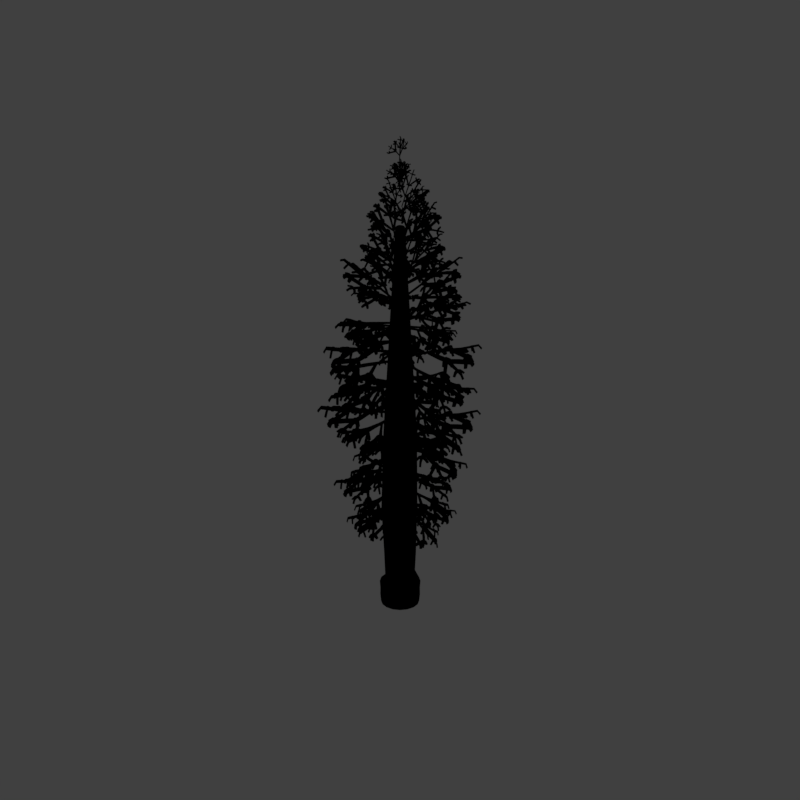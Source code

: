 # Source: trf2_V001.blend  (saved by Blender 2.79.0; exported with 4.5.12 LTS)
import bpy
from mathutils import Matrix  # noqa: F401  (used for matrix-valued properties, if any)

bpy.ops.wm.read_factory_settings(use_empty=True)
scene = bpy.context.scene
scene.name = 'Scene'

# ---- collections
col_collection_1 = bpy.data.collections.new('Collection 1'); scene.collection.children.link(col_collection_1)

# ---- materials (node trees are filled in below, after node groups)
mat_material_001 = bpy.data.materials.new('Material.001')
mat_material_001.alpha_threshold = 0.0
mat_material_001.use_transparent_shadow = False
mat_material_001.diffuse_color = (0.03073, 0.1618, 0.07665, 1.0)
mat_material_001.specular_color = (0.1176, 0.5395, 0.171)
mat_material_001.roughness = 0.5
mat_material_001.specular_intensity = 0.794
mat_guide = bpy.data.materials.new('guide')
mat_guide.alpha_threshold = 0.0
mat_guide.use_transparent_shadow = False
mat_guide.diffuse_color = (1.0, 0.0, 0.004819, 1.0)
mat_guide.roughness = 0.5
mat_bark_001 = bpy.data.materials.new('Bark.001')
mat_bark_001.alpha_threshold = 0.0
mat_bark_001.use_transparent_shadow = False
mat_bark_001.diffuse_color = (0.2688, 0.366, 0.3946, 1.0)
mat_bark_001.roughness = 0.5
mat_bark_001.specular_intensity = 0.173
mat_bark_001.line_color = (0.0, 0.0, 0.0, 1.0)
mat_bark_stump_001 = bpy.data.materials.new('Bark_stump.001')
mat_bark_stump_001.alpha_threshold = 0.0
mat_bark_stump_001.use_transparent_shadow = False
mat_bark_stump_001.roughness = 0.5

# ---- material node trees
mat_bark_001.use_nodes = True; mat_bark_001.node_tree.nodes.clear()
_N = mat_bark_001.node_tree.nodes; _L = mat_bark_001.node_tree.links
n0 = _N.new('NodeUndefined'); n0.name = 'Output'; n0.location = (480, 279)
n0.inputs[1].default_value = 1.0
n1 = _N.new('ShaderNodeMix'); n1.name = 'Mix'; n1.location = (180, 278)
n1.data_type = 'RGBA'
n2 = _N.new('NodeUndefined'); n2.name = 'Texture'; n2.location = (-154, 781)
n3 = _N.new('NodeUndefined'); n3.name = 'Geometry'; n3.location = (-685, 692)
n4 = _N.new('NodeUndefined'); n4.name = 'Material.001'; n4.location = (-176, 53)
n4.inputs[0].default_value = (0.3946, 0.2843, 0.1586, 1.0)
n4.inputs[1].default_value = (1.0, 1.0, 1.0, 1.0)
n4.inputs[2].default_value = 1.0
n4.inputs[3].default_value = (0.0, 0.0, 0.0)
n5 = _N.new('NodeUndefined'); n5.name = 'Material'; n5.location = (-171, 483)
n5.inputs[0].default_value = (0.2688, 0.366, 0.3946, 1.0)
n5.inputs[1].default_value = (1.0, 1.0, 1.0, 1.0)
n5.inputs[2].default_value = 1.0
n5.inputs[3].default_value = (0.0, 0.0, 0.0)
_L.new(n5.outputs[0], n1.inputs[6])
_L.new(n1.outputs[2], n0.inputs[0])
_L.new(n2.outputs[0], n1.inputs[0])
_L.new(n4.outputs[0], n1.inputs[7])
_L.new(n3.outputs[1], n2.inputs[0])

# ---- world
world_world = bpy.data.worlds.new('World'); scene.world = world_world
world_world.color = (0.05088, 0.05088, 0.05088)
world_world.use_sun_shadow = False
world_world.sun_shadow_jitter_overblur = 0.0
world_world.cycles.sampling_method = 'MANUAL'
world_world.light_settings.distance = 0.0

# ---- cameras
cam_camera = bpy.data.cameras.new('Camera')
cam_camera.type = 'ORTHO'
cam_camera.sensor_fit = 'HORIZONTAL'
cam_camera.clip_start = 220.0
cam_camera.clip_end = 340.0
cam_camera.lens = 35.0
cam_camera.sensor_width = 1.0
cam_camera.sensor_height = 18.0
cam_camera.ortho_scale = 16.97
cam_camera.shift_x = -0.0001725
cam_camera.shift_y = 0.25
cam_camera.dof.focus_distance = 0.0
cam_camera.dof.aperture_fstop = 128.0
cam_camera.dof.aperture_blades = 6

# ---- lights
light_lightdome = bpy.data.lights.new('LightDome', 'SUN')
light_lightdome.transmission_factor = 0.0
light_lightdome.angle = 0.1993
light_lightdome.energy = 0.1
light_lightdome.shadow_buffer_clip_start = 0.5
light_lightdome.shadow_soft_size = 0.1
light_lightdome.shadow_cascade_max_distance = 1000.0
light_fillerlight = bpy.data.lights.new('FillerLight', 'SUN')
light_fillerlight.transmission_factor = 0.0
light_fillerlight.angle = 0.9273
light_fillerlight.energy = 0.5
light_fillerlight.shadow_buffer_clip_start = 0.5
light_fillerlight.shadow_soft_size = 0.5
light_fillerlight.shadow_cascade_max_distance = 1000.0
light_mainlight = bpy.data.lights.new('MainLight', 'SUN')
light_mainlight.transmission_factor = 0.0
light_mainlight.angle = 0.9273
light_mainlight.energy = 1.3
light_mainlight.shadow_buffer_clip_start = 0.5
light_mainlight.shadow_soft_size = 0.5
light_mainlight.shadow_cascade_max_distance = 1000.0

# ---- meshes
me_cube_002 = bpy.data.meshes.new('Cube.002')
me_cube_002.from_pydata([(-0.1858, -9.419, 1.706), (-0.1857, -17.83, 3.952), (-0.1858, -9.392, 1.3), (-0.1855, -18.16, 3.731), (-0.1899, -17.62, 2.784), (-0.1643, -16.21, 2.564), (-0.2115, -17.44, 3.19), (-0.1496, -16.28, 3.064), (-0.168, -15.82, 2.557), (-0.1457, -15.87, 3.05), (-0.6752, -16.3, 3.071), (-0.4693, -16.35, 3.352), (-0.6752, -15.81, 3.066), (-0.4693, -15.83, 3.343), (-1.247, -16.25, 4.083), (-0.9128, -16.31, 4.09), (-1.247, -15.78, 4.082), (-0.9128, -15.83, 4.084), (0.179, -9.422, 1.681), (0.1789, -17.83, 3.807), (0.179, -9.394, 1.276), (0.1788, -18.16, 3.593), (0.1831, -17.61, 2.632), (0.1576, -16.19, 2.411), (0.2048, -17.44, 3.015), (0.1428, -16.27, 2.927), (0.1612, -15.81, 2.398), (0.139, -15.86, 2.914), (0.6684, -16.24, 2.536), (0.4625, -16.32, 2.912), (0.6684, -15.76, 2.537), (0.4625, -15.8, 2.892), (1.24, -16.26, 3.528), (0.906, -16.31, 3.555), (1.24, -15.79, 3.536), (0.906, -15.83, 3.556), (-0.1989, -13.49, 2.291), (-0.1989, -13.53, 2.742), (0.1921, -13.47, 2.1), (0.1921, -13.52, 2.552), (-0.2001, -16.3, 2.626), (-0.2, -16.32, 3.077), (0.1933, -16.28, 2.44), (0.1932, -16.31, 2.893), (-0.1998, -15.73, 2.592), (-0.2, -15.79, 3.047), (0.193, -15.72, 2.402), (0.1932, -15.78, 2.859), (-0.1937, -11.04, 2.237), (2.866, -14.98, 4.401), (-0.1937, -11.0, 1.718), (3.161, -15.27, 4.27), (2.897, -15.11, 3.356), (2.328, -14.37, 2.877), (2.655, -14.97, 3.738), (2.368, -14.33, 3.604), (2.113, -14.14, 2.771), (2.128, -14.06, 3.481), (2.118, -14.89, 3.069), (2.345, -14.59, 3.613), (1.76, -14.47, 2.901), (1.948, -14.14, 3.423), (1.761, -15.38, 3.636), (2.062, -14.93, 3.943), (1.441, -15.02, 3.498), (1.728, -14.56, 3.793), (0.1383, -10.56, 1.958), (3.198, -14.43, 4.494), (0.1383, -10.52, 1.441), (3.49, -14.72, 4.371), (3.242, -14.56, 3.46), (2.56, -14.01, 2.938), (3.082, -14.28, 3.859), (2.53, -14.07, 3.644), (2.36, -13.76, 2.832), (2.289, -13.8, 3.518), (2.907, -13.64, 3.276), (2.719, -13.99, 3.709), (2.55, -13.24, 3.087), (2.323, -13.55, 3.507), (3.226, -13.02, 3.997), (2.939, -13.5, 4.157), (2.906, -12.68, 3.823), (2.605, -13.14, 3.985), (1.225, -13.18, 2.304), (1.225, -13.22, 2.902), (1.603, -12.61, 2.372), (1.603, -12.64, 2.966), (2.24, -14.49, 2.937), (2.191, -14.46, 3.458), (2.63, -13.88, 3.038), (2.59, -13.82, 3.557), (2.047, -14.27, 2.831), (2.045, -14.29, 3.39), (2.438, -13.66, 2.927), (2.442, -13.66, 3.484), (-0.1347, -10.56, 2.068), (-3.218, -14.32, 4.99), (-0.1347, -10.52, 1.551), (-3.513, -14.61, 4.875), (-3.263, -14.5, 3.968), (-2.576, -13.99, 3.433), (-3.101, -14.2, 4.354), (-2.547, -14.01, 4.14), (-2.374, -13.74, 3.316), (-2.303, -13.75, 4.003), (-2.922, -13.6, 3.739), (-2.735, -13.92, 4.197), (-2.562, -13.21, 3.534), (-2.336, -13.5, 3.977), (-3.238, -12.95, 4.407), (-2.953, -13.41, 4.608), (-2.916, -12.62, 4.222), (-2.617, -13.07, 4.422), (0.1949, -11.03, 2.069), (-2.889, -14.88, 4.929), (0.1949, -10.99, 1.55), (-3.186, -15.16, 4.808), (-2.92, -15.06, 3.902), (-2.346, -14.35, 3.397), (-2.677, -14.9, 4.279), (-2.386, -14.27, 4.116), (-2.129, -14.13, 3.281), (-2.143, -14.01, 3.982), (-2.138, -14.86, 3.616), (-2.364, -14.53, 4.139), (-1.778, -14.46, 3.428), (-1.964, -14.1, 3.929), (-1.784, -15.33, 4.191), (-2.083, -14.86, 4.479), (-1.461, -14.98, 4.035), (-1.746, -14.5, 4.311), (-1.611, -12.61, 2.795), (-1.611, -12.62, 3.39), (-1.235, -13.18, 2.758), (-1.235, -13.21, 3.356), (-2.645, -13.85, 3.524), (-2.605, -13.76, 4.038), (-2.258, -14.47, 3.464), (-2.209, -14.41, 3.98), (-2.451, -13.63, 3.404), (-2.456, -13.6, 3.959), (-2.064, -14.25, 3.348), (-2.062, -14.25, 3.905), (-0.2762, -1.635, 0.5585), (-0.2761, -13.54, 3.786), (-0.2762, -1.635, 0.1901), (-0.2759, -14.02, 3.726), (-0.2803, -13.34, 2.58), (-0.2547, -11.51, 1.813), (-0.3019, -13.07, 2.887), (-0.24, -11.56, 2.299), (-0.2584, -11.05, 1.682), (-0.2361, -11.07, 2.154), (-0.7656, -11.59, 2.32), (-0.5597, -11.63, 2.6), (-0.7656, -11.01, 2.143), (-0.5597, -11.02, 2.416), (-1.337, -11.55, 3.326), (-1.003, -11.59, 3.329), (-1.337, -11.01, 3.15), (-1.003, -11.03, 3.154), (0.08863, -1.635, 0.5914), (0.08853, -13.54, 3.607), (0.08863, -1.635, 0.2204), (0.08835, -14.02, 3.546), (0.09272, -13.33, 2.399), (0.06715, -11.51, 1.669), (0.1143, -13.06, 2.685), (0.05243, -11.56, 2.168), (0.07084, -11.04, 1.54), (0.04855, -11.07, 2.031), (0.578, -11.58, 1.881), (0.3721, -11.62, 2.176), (0.578, -11.0, 1.809), (0.3721, -11.01, 2.085), (1.149, -11.58, 2.882), (0.8156, -11.61, 2.887), (1.149, -11.03, 2.801), (0.8156, -11.05, 2.806), (-0.2893, -8.58, 1.211), (-0.2893, -8.603, 1.644), (0.1017, -8.581, 1.137), (0.1017, -8.606, 1.569), (-0.2905, -11.62, 1.903), (-0.2904, -11.61, 2.325), (0.1029, -11.62, 1.726), (0.1028, -11.6, 2.149), (-0.2902, -10.94, 1.685), (-0.2904, -10.98, 2.127), (0.1026, -10.94, 1.518), (0.1028, -10.98, 1.959), (-0.2842, -6.424, 1.409), (2.776, -10.41, 3.766), (-0.2842, -6.415, 0.9142), (3.071, -10.78, 3.677), (2.807, -10.52, 2.721), (2.238, -9.626, 2.178), (2.564, -10.32, 3.072), (2.278, -9.58, 2.898), (2.023, -9.36, 2.067), (2.037, -9.264, 2.77), (2.027, -10.14, 2.36), (2.254, -9.847, 2.908), (1.67, -9.651, 2.166), (1.858, -9.324, 2.699), (1.671, -10.63, 2.911), (1.972, -10.18, 3.223), (1.351, -10.18, 2.737), (1.638, -9.729, 3.043), (0.04788, -6.059, 1.34), (3.107, -9.891, 3.88), (0.04788, -6.053, 0.8471), (3.4, -10.26, 3.791), (3.152, -9.986, 2.841), (2.47, -9.286, 2.261), (2.992, -9.662, 3.219), (2.44, -9.338, 2.956), (2.269, -9.005, 2.158), (2.198, -9.028, 2.829), (2.817, -8.966, 2.636), (2.628, -9.285, 3.036), (2.46, -8.516, 2.453), (2.232, -8.78, 2.835), (3.136, -8.438, 3.426), (2.849, -8.855, 3.531), (2.816, -8.055, 3.262), (2.515, -8.445, 3.362), (1.134, -8.335, 1.618), (1.134, -8.349, 2.198), (1.513, -7.834, 1.748), (1.513, -7.841, 2.328), (2.15, -9.732, 2.231), (2.1, -9.683, 2.74), (2.54, -9.159, 2.37), (2.5, -9.09, 2.885), (1.957, -9.474, 2.119), (1.954, -9.486, 2.667), (2.347, -8.911, 2.261), (2.352, -8.904, 2.813), (-0.2251, -6.053, 1.322), (-3.308, -9.81, 4.078), (-0.2251, -6.047, 0.8295), (-3.603, -10.17, 4.011), (-3.353, -9.907, 3.037), (-2.667, -9.227, 2.406), (-3.191, -9.588, 3.399), (-2.637, -9.279, 3.11), (-2.465, -8.952, 2.272), (-2.394, -8.977, 2.948), (-3.012, -8.905, 2.759), (-2.825, -9.223, 3.19), (-2.652, -8.465, 2.541), (-2.426, -8.731, 2.939), (-3.328, -8.38, 3.519), (-3.044, -8.796, 3.65), (-3.006, -8.006, 3.327), (-2.707, -8.396, 3.451), (0.1045, -6.423, 1.413), (-2.979, -10.33, 3.984), (0.1045, -6.414, 0.918), (-3.276, -10.68, 3.983), (-3.011, -10.44, 2.941), (-2.436, -9.57, 2.345), (-2.767, -10.25, 3.281), (-2.476, -9.522, 3.067), (-2.22, -9.31, 2.209), (-2.234, -9.214, 2.907), (-2.228, -10.08, 2.55), (-2.454, -9.787, 3.09), (-1.868, -9.607, 2.324), (-2.055, -9.277, 2.837), (-1.874, -10.57, 3.147), (-2.173, -10.12, 3.418), (-1.552, -10.14, 2.921), (-1.837, -9.683, 3.21), (-1.701, -7.801, 1.795), (-1.701, -7.809, 2.377), (-1.325, -8.306, 1.689), (-1.325, -8.321, 2.271), (-2.736, -9.101, 2.505), (-2.696, -9.033, 3.016), (-2.349, -9.677, 2.403), (-2.299, -9.628, 2.911), (-2.542, -8.858, 2.369), (-2.546, -8.851, 2.924), (-2.154, -9.425, 2.269), (-2.152, -9.436, 2.82), (-1.809, -7.894, 2.265), (-6.388, -12.07, 5.112), (-1.809, -7.887, 1.856), (-6.634, -12.27, 4.947), (-6.304, -12.12, 3.967), (-5.381, -11.48, 3.549), (-6.165, -11.95, 4.321), (-5.373, -11.46, 4.055), (-5.152, -11.29, 3.477), (-5.126, -11.27, 3.977), (-5.753, -10.92, 3.692), (-5.622, -11.12, 4.125), (-5.461, -10.68, 3.599), (-5.314, -10.87, 4.025), (-6.13, -10.28, 4.28), (-5.908, -10.6, 4.533), (-5.853, -10.03, 4.304), (-5.625, -10.37, 4.439), (-1.564, -8.267, 2.202), (-6.142, -12.45, 5.172), (-1.564, -8.257, 1.793), (-6.388, -12.65, 5.005), (-6.052, -12.52, 4.04), (-5.164, -11.84, 3.623), (-5.885, -12.4, 4.402), (-5.176, -11.79, 4.12), (-4.93, -11.66, 3.554), (-4.934, -11.59, 4.041), (-4.848, -12.44, 3.99), (-4.994, -12.17, 4.326), (-4.556, -12.22, 3.905), (-4.687, -11.93, 4.233), (-4.456, -13.01, 4.789), (-4.684, -12.6, 4.902), (-4.179, -12.81, 4.714), (-4.401, -12.39, 4.82), (-3.894, -10.1, 2.993), (-3.894, -10.09, 3.435), (-3.63, -10.56, 2.923), (-3.63, -10.54, 3.364), (-5.458, -11.48, 3.601), (-5.432, -11.42, 4.041), (-5.193, -11.92, 3.69), (-5.167, -11.87, 4.127), (-5.118, -11.2, 3.474), (-5.118, -11.17, 3.925), (-4.853, -11.66, 3.565), (-4.853, -11.62, 4.014), (-2.634, -8.793, 2.942), (-2.917, -14.62, 4.929), (-2.634, -8.798, 2.428), (-2.943, -15.18, 4.76), (-2.93, -14.82, 3.9), (-2.794, -13.71, 3.467), (-2.968, -14.39, 4.333), (-2.746, -13.7, 4.164), (-2.785, -13.31, 3.39), (-2.722, -13.24, 4.068), (-3.187, -13.66, 3.833), (-2.9, -13.79, 4.233), (-3.153, -12.99, 3.7), (-2.864, -13.03, 4.085), (-3.653, -13.33, 4.591), (-3.246, -13.5, 4.713), (-3.623, -12.74, 4.48), (-3.215, -12.88, 4.595), (-2.173, -8.893, 2.737), (-2.457, -14.84, 4.808), (-2.173, -8.891, 2.224), (-2.486, -15.4, 4.645), (-2.452, -15.03, 3.768), (-2.472, -13.84, 3.371), (-2.376, -14.66, 4.168), (-2.521, -13.79, 4.098), (-2.442, -13.43, 3.286), (-2.499, -13.33, 4.002), (-2.092, -14.1, 3.509), (-2.381, -14.01, 4.082), (-2.058, -13.4, 3.368), (-2.345, -13.24, 3.929), (-1.621, -14.19, 4.006), (-2.03, -14.04, 4.365), (-1.592, -13.56, 3.879), (-1.999, -13.39, 4.236), (-2.8, -11.65, 3.025), (-2.8, -11.63, 3.616), (-2.274, -11.81, 2.863), (-2.274, -11.81, 3.455), (-2.902, -13.65, 3.581), (-2.905, -13.52, 4.104), (-2.361, -13.86, 3.419), (-2.351, -13.75, 3.94), (-2.885, -13.28, 3.496), (-2.89, -13.24, 4.051), (-2.343, -13.48, 3.332), (-2.339, -13.46, 3.886), (-2.354, -8.594, 2.786), (-6.757, -7.955, 4.794), (-2.354, -8.594, 2.272), (-7.18, -7.941, 4.598), (-6.811, -7.943, 3.684), (-5.914, -8.08, 3.311), (-6.519, -7.897, 4.137), (-5.923, -8.121, 4.063), (-5.614, -8.103, 3.266), (-5.576, -8.159, 4.002), (-5.998, -7.665, 3.562), (-6.036, -7.957, 4.079), (-5.484, -7.704, 3.473), (-5.466, -8.01, 3.982), (-5.954, -7.196, 4.226), (-5.979, -7.604, 4.496), (-5.493, -7.213, 4.135), (-5.498, -7.627, 4.401), (-2.37, -9.22, 2.879), (-6.773, -8.415, 4.794), (-2.37, -9.22, 2.366), (-7.196, -8.398, 4.598), (-6.829, -8.424, 3.685), (-5.926, -8.43, 3.327), (-6.541, -8.497, 4.142), (-5.931, -8.361, 4.071), (-5.627, -8.486, 3.288), (-5.584, -8.405, 4.015), (-6.038, -8.839, 3.606), (-6.055, -8.506, 4.096), (-5.523, -8.932, 3.547), (-5.485, -8.587, 4.015), (-6.028, -9.346, 4.292), (-6.023, -8.879, 4.528), (-5.567, -9.442, 4.246), (-5.542, -8.958, 4.465), (-4.427, -8.182, 3.04), (-4.427, -8.164, 3.64), (-4.446, -8.823, 3.105), (-4.446, -8.8, 3.702), (-5.896, -7.964, 3.396), (-5.832, -7.955, 3.955), (-5.916, -8.551, 3.422), (-5.852, -8.554, 3.98), (-5.619, -7.992, 3.341), (-5.62, -7.977, 3.922), (-5.639, -8.595, 3.376), (-5.641, -8.584, 3.953), (1.608, -9.074, 2.318), (7.061, -11.49, 4.993), (1.608, -9.065, 1.91), (7.354, -11.62, 4.824), (6.955, -11.53, 3.83), (5.889, -11.14, 3.44), (6.762, -11.47, 4.199), (5.898, -11.09, 3.942), (5.611, -11.05, 3.385), (5.609, -10.99, 3.877), (5.68, -11.76, 3.78), (5.787, -11.48, 4.13), (5.332, -11.64, 3.716), (5.42, -11.35, 4.056), (5.4, -12.38, 4.559), (5.562, -11.95, 4.692), (5.07, -12.28, 4.505), (5.225, -11.84, 4.629), (1.781, -8.617, 2.362), (7.233, -11.11, 4.961), (1.781, -8.612, 1.954), (7.526, -11.25, 4.796), (7.132, -11.13, 3.787), (6.041, -10.76, 3.385), (6.96, -11.01, 4.15), (6.037, -10.75, 3.894), (5.768, -10.65, 3.325), (5.744, -10.65, 3.827), (6.317, -10.18, 3.559), (6.229, -10.39, 3.982), (5.969, -10.04, 3.476), (5.862, -10.25, 3.894), (6.579, -9.537, 4.191), (6.424, -9.875, 4.426), (6.249, -9.379, 4.226), (6.087, -9.728, 4.337), (4.074, -10.49, 2.866), (4.074, -10.47, 3.305), (4.259, -9.984, 2.939), (4.259, -9.965, 3.38), (5.935, -11.21, 3.502), (5.904, -11.16, 3.945), (6.121, -10.74, 3.436), (6.09, -10.7, 3.881), (5.53, -11.06, 3.398), (5.53, -11.03, 3.85), (5.717, -10.59, 3.326), (5.717, -10.56, 3.78), (2.58, -9.692, 2.939), (6.822, -7.752, 4.794), (2.58, -9.697, 2.428), (7.229, -7.636, 4.598), (6.877, -7.746, 3.684), (5.989, -7.925, 3.303), (6.613, -7.88, 4.137), (5.983, -7.868, 4.054), (5.703, -8.039, 3.258), (5.648, -7.979, 3.989), (6.188, -8.278, 3.571), (6.137, -7.977, 4.077), (5.692, -8.471, 3.502), (5.587, -8.168, 3.983), (6.288, -8.749, 4.243), (6.188, -8.331, 4.5), (5.845, -8.93, 4.184), (5.725, -8.499, 4.424), (2.455, -9.098, 2.854), (6.698, -7.308, 4.794), (2.455, -9.102, 2.343), (7.105, -7.196, 4.598), (6.748, -7.285, 3.684), (5.902, -7.606, 3.298), (6.453, -7.308, 4.137), (5.922, -7.649, 4.053), (5.611, -7.689, 3.247), (5.588, -7.754, 3.984), (5.892, -7.204, 3.561), (5.996, -7.474, 4.076), (5.396, -7.348, 3.464), (5.447, -7.639, 3.967), (5.739, -6.759, 4.226), (5.859, -7.15, 4.496), (5.295, -6.884, 4.135), (5.396, -7.28, 4.398), (4.587, -8.647, 3.073), (4.587, -8.624, 3.67), (4.445, -8.055, 3.025), (4.445, -8.037, 3.625), (6.005, -8.038, 3.394), (5.946, -8.059, 3.954), (5.859, -7.502, 3.386), (5.796, -7.513, 3.947), (5.739, -8.137, 3.342), (5.741, -8.13, 3.923), (5.592, -7.586, 3.326), (5.592, -7.575, 3.91), (2.322, -9.447, 2.812), (3.63, -14.69, 4.581), (2.322, -9.448, 2.301), (3.758, -15.16, 4.375), (3.638, -14.88, 3.537), (3.445, -13.84, 3.225), (3.497, -14.58, 3.968), (3.494, -13.77, 3.944), (3.347, -13.51, 3.169), (3.392, -13.38, 3.879), (3.105, -14.24, 3.384), (3.389, -14.02, 3.927), (2.952, -13.64, 3.292), (3.219, -13.37, 3.827), (2.648, -14.51, 3.924), (3.042, -14.19, 4.241), (2.512, -13.97, 3.84), (2.899, -13.64, 4.157), (2.762, -9.189, 2.988), (4.071, -14.32, 4.677), (2.762, -9.197, 2.477), (4.195, -14.79, 4.466), (4.096, -14.5, 3.638), (3.753, -13.6, 3.298), (4.064, -14.11, 4.095), (3.709, -13.6, 3.994), (3.674, -13.26, 3.247), (3.605, -13.21, 3.93), (4.152, -13.4, 3.63), (3.885, -13.61, 4.042), (4.0, -12.83, 3.543), (3.716, -12.97, 3.946), (4.592, -12.93, 4.373), (4.205, -13.23, 4.51), (4.456, -12.43, 4.301), (4.062, -12.7, 4.433), (2.907, -12.14, 2.85), (2.907, -12.12, 3.438), (3.41, -11.78, 2.973), (3.41, -11.75, 3.56), (3.337, -13.91, 3.283), (3.311, -13.81, 3.806), (3.854, -13.5, 3.405), (3.841, -13.38, 3.931), (3.254, -13.59, 3.222), (3.25, -13.57, 3.772), (3.772, -13.19, 3.346), (3.777, -13.15, 3.897)], [], [(4, 3, 1, 6), (24, 6, 1, 19), (9, 8, 12, 13), (40, 4, 6, 41), (43, 41, 6, 24), (8, 26, 23, 5), (40, 42, 22, 4), (44, 8, 9, 45), (13, 12, 16, 17), (7, 9, 13, 11), (5, 7, 11, 10), (8, 5, 10, 12), (16, 14, 15, 17), (12, 10, 14, 16), (11, 13, 17, 15), (10, 11, 15, 14), (44, 46, 26, 8), (27, 9, 7, 25), (21, 19, 1, 3), (0, 18, 20, 2), (4, 22, 21, 3), (22, 24, 19, 21), (27, 31, 30, 26), (42, 43, 24, 22), (46, 47, 27, 26), (31, 35, 34, 30), (25, 29, 31, 27), (23, 28, 29, 25), (26, 30, 28, 23), (34, 35, 33, 32), (30, 34, 32, 28), (29, 33, 35, 31), (28, 32, 33, 29), (47, 45, 9, 27), (18, 0, 37, 39), (20, 18, 39, 38), (2, 20, 38, 36), (2, 36, 37, 0), (23, 25, 43, 42), (5, 23, 42, 40), (25, 7, 41, 43), (5, 40, 41, 7), (39, 37, 45, 47), (38, 39, 47, 46), (36, 38, 46, 44), (36, 44, 45, 37), (52, 51, 49, 54), (72, 54, 49, 67), (57, 56, 60, 61), (88, 52, 54, 89), (91, 89, 54, 72), (56, 74, 71, 53), (88, 90, 70, 52), (92, 56, 57, 93), (61, 60, 64, 65), (55, 57, 61, 59), (53, 55, 59, 58), (56, 53, 58, 60), (64, 62, 63, 65), (60, 58, 62, 64), (59, 61, 65, 63), (58, 59, 63, 62), (92, 94, 74, 56), (75, 57, 55, 73), (69, 67, 49, 51), (48, 66, 68, 50), (52, 70, 69, 51), (70, 72, 67, 69), (75, 79, 78, 74), (90, 91, 72, 70), (94, 95, 75, 74), (79, 83, 82, 78), (73, 77, 79, 75), (71, 76, 77, 73), (74, 78, 76, 71), (82, 83, 81, 80), (78, 82, 80, 76), (77, 81, 83, 79), (76, 80, 81, 77), (95, 93, 57, 75), (66, 48, 85, 87), (68, 66, 87, 86), (50, 68, 86, 84), (50, 84, 85, 48), (71, 73, 91, 90), (53, 71, 90, 88), (73, 55, 89, 91), (53, 88, 89, 55), (87, 85, 93, 95), (86, 87, 95, 94), (84, 86, 94, 92), (84, 92, 93, 85), (100, 99, 97, 102), (120, 102, 97, 115), (105, 104, 108, 109), (136, 100, 102, 137), (139, 137, 102, 120), (104, 122, 119, 101), (136, 138, 118, 100), (140, 104, 105, 141), (109, 108, 112, 113), (103, 105, 109, 107), (101, 103, 107, 106), (104, 101, 106, 108), (112, 110, 111, 113), (108, 106, 110, 112), (107, 109, 113, 111), (106, 107, 111, 110), (140, 142, 122, 104), (123, 105, 103, 121), (117, 115, 97, 99), (96, 114, 116, 98), (100, 118, 117, 99), (118, 120, 115, 117), (123, 127, 126, 122), (138, 139, 120, 118), (142, 143, 123, 122), (127, 131, 130, 126), (121, 125, 127, 123), (119, 124, 125, 121), (122, 126, 124, 119), (130, 131, 129, 128), (126, 130, 128, 124), (125, 129, 131, 127), (124, 128, 129, 125), (143, 141, 105, 123), (114, 96, 133, 135), (116, 114, 135, 134), (98, 116, 134, 132), (98, 132, 133, 96), (119, 121, 139, 138), (101, 119, 138, 136), (121, 103, 137, 139), (101, 136, 137, 103), (135, 133, 141, 143), (134, 135, 143, 142), (132, 134, 142, 140), (132, 140, 141, 133), (148, 147, 145, 150), (168, 150, 145, 163), (153, 152, 156, 157), (184, 148, 150, 185), (187, 185, 150, 168), (152, 170, 167, 149), (184, 186, 166, 148), (188, 152, 153, 189), (157, 156, 160, 161), (151, 153, 157, 155), (149, 151, 155, 154), (152, 149, 154, 156), (160, 158, 159, 161), (156, 154, 158, 160), (155, 157, 161, 159), (154, 155, 159, 158), (188, 190, 170, 152), (171, 153, 151, 169), (165, 163, 145, 147), (144, 162, 164, 146), (148, 166, 165, 147), (166, 168, 163, 165), (171, 175, 174, 170), (186, 187, 168, 166), (190, 191, 171, 170), (175, 179, 178, 174), (169, 173, 175, 171), (167, 172, 173, 169), (170, 174, 172, 167), (178, 179, 177, 176), (174, 178, 176, 172), (173, 177, 179, 175), (172, 176, 177, 173), (191, 189, 153, 171), (162, 144, 181, 183), (164, 162, 183, 182), (146, 164, 182, 180), (146, 180, 181, 144), (167, 169, 187, 186), (149, 167, 186, 184), (169, 151, 185, 187), (149, 184, 185, 151), (183, 181, 189, 191), (182, 183, 191, 190), (180, 182, 190, 188), (180, 188, 189, 181), (196, 195, 193, 198), (216, 198, 193, 211), (201, 200, 204, 205), (232, 196, 198, 233), (235, 233, 198, 216), (200, 218, 215, 197), (232, 234, 214, 196), (236, 200, 201, 237), (205, 204, 208, 209), (199, 201, 205, 203), (197, 199, 203, 202), (200, 197, 202, 204), (208, 206, 207, 209), (204, 202, 206, 208), (203, 205, 209, 207), (202, 203, 207, 206), (236, 238, 218, 200), (219, 201, 199, 217), (213, 211, 193, 195), (192, 210, 212, 194), (196, 214, 213, 195), (214, 216, 211, 213), (219, 223, 222, 218), (234, 235, 216, 214), (238, 239, 219, 218), (223, 227, 226, 222), (217, 221, 223, 219), (215, 220, 221, 217), (218, 222, 220, 215), (226, 227, 225, 224), (222, 226, 224, 220), (221, 225, 227, 223), (220, 224, 225, 221), (239, 237, 201, 219), (210, 192, 229, 231), (212, 210, 231, 230), (194, 212, 230, 228), (194, 228, 229, 192), (215, 217, 235, 234), (197, 215, 234, 232), (217, 199, 233, 235), (197, 232, 233, 199), (231, 229, 237, 239), (230, 231, 239, 238), (228, 230, 238, 236), (228, 236, 237, 229), (244, 243, 241, 246), (264, 246, 241, 259), (249, 248, 252, 253), (280, 244, 246, 281), (283, 281, 246, 264), (248, 266, 263, 245), (280, 282, 262, 244), (284, 248, 249, 285), (253, 252, 256, 257), (247, 249, 253, 251), (245, 247, 251, 250), (248, 245, 250, 252), (256, 254, 255, 257), (252, 250, 254, 256), (251, 253, 257, 255), (250, 251, 255, 254), (284, 286, 266, 248), (267, 249, 247, 265), (261, 259, 241, 243), (240, 258, 260, 242), (244, 262, 261, 243), (262, 264, 259, 261), (267, 271, 270, 266), (282, 283, 264, 262), (286, 287, 267, 266), (271, 275, 274, 270), (265, 269, 271, 267), (263, 268, 269, 265), (266, 270, 268, 263), (274, 275, 273, 272), (270, 274, 272, 268), (269, 273, 275, 271), (268, 272, 273, 269), (287, 285, 249, 267), (258, 240, 277, 279), (260, 258, 279, 278), (242, 260, 278, 276), (242, 276, 277, 240), (263, 265, 283, 282), (245, 263, 282, 280), (265, 247, 281, 283), (245, 280, 281, 247), (279, 277, 285, 287), (278, 279, 287, 286), (276, 278, 286, 284), (276, 284, 285, 277), (292, 291, 289, 294), (312, 294, 289, 307), (297, 296, 300, 301), (328, 292, 294, 329), (331, 329, 294, 312), (296, 314, 311, 293), (328, 330, 310, 292), (332, 296, 297, 333), (301, 300, 304, 305), (295, 297, 301, 299), (293, 295, 299, 298), (296, 293, 298, 300), (304, 302, 303, 305), (300, 298, 302, 304), (299, 301, 305, 303), (298, 299, 303, 302), (332, 334, 314, 296), (315, 297, 295, 313), (309, 307, 289, 291), (288, 306, 308, 290), (292, 310, 309, 291), (310, 312, 307, 309), (315, 319, 318, 314), (330, 331, 312, 310), (334, 335, 315, 314), (319, 323, 322, 318), (313, 317, 319, 315), (311, 316, 317, 313), (314, 318, 316, 311), (322, 323, 321, 320), (318, 322, 320, 316), (317, 321, 323, 319), (316, 320, 321, 317), (335, 333, 297, 315), (306, 288, 325, 327), (308, 306, 327, 326), (290, 308, 326, 324), (290, 324, 325, 288), (311, 313, 331, 330), (293, 311, 330, 328), (313, 295, 329, 331), (293, 328, 329, 295), (327, 325, 333, 335), (326, 327, 335, 334), (324, 326, 334, 332), (324, 332, 333, 325), (340, 339, 337, 342), (360, 342, 337, 355), (345, 344, 348, 349), (376, 340, 342, 377), (379, 377, 342, 360), (344, 362, 359, 341), (376, 378, 358, 340), (380, 344, 345, 381), (349, 348, 352, 353), (343, 345, 349, 347), (341, 343, 347, 346), (344, 341, 346, 348), (352, 350, 351, 353), (348, 346, 350, 352), (347, 349, 353, 351), (346, 347, 351, 350), (380, 382, 362, 344), (363, 345, 343, 361), (357, 355, 337, 339), (336, 354, 356, 338), (340, 358, 357, 339), (358, 360, 355, 357), (363, 367, 366, 362), (378, 379, 360, 358), (382, 383, 363, 362), (367, 371, 370, 366), (361, 365, 367, 363), (359, 364, 365, 361), (362, 366, 364, 359), (370, 371, 369, 368), (366, 370, 368, 364), (365, 369, 371, 367), (364, 368, 369, 365), (383, 381, 345, 363), (354, 336, 373, 375), (356, 354, 375, 374), (338, 356, 374, 372), (338, 372, 373, 336), (359, 361, 379, 378), (341, 359, 378, 376), (361, 343, 377, 379), (341, 376, 377, 343), (375, 373, 381, 383), (374, 375, 383, 382), (372, 374, 382, 380), (372, 380, 381, 373), (388, 387, 385, 390), (408, 390, 385, 403), (393, 392, 396, 397), (424, 388, 390, 425), (427, 425, 390, 408), (392, 410, 407, 389), (424, 426, 406, 388), (428, 392, 393, 429), (397, 396, 400, 401), (391, 393, 397, 395), (389, 391, 395, 394), (392, 389, 394, 396), (400, 398, 399, 401), (396, 394, 398, 400), (395, 397, 401, 399), (394, 395, 399, 398), (428, 430, 410, 392), (411, 393, 391, 409), (405, 403, 385, 387), (384, 402, 404, 386), (388, 406, 405, 387), (406, 408, 403, 405), (411, 415, 414, 410), (426, 427, 408, 406), (430, 431, 411, 410), (415, 419, 418, 414), (409, 413, 415, 411), (407, 412, 413, 409), (410, 414, 412, 407), (418, 419, 417, 416), (414, 418, 416, 412), (413, 417, 419, 415), (412, 416, 417, 413), (431, 429, 393, 411), (402, 384, 421, 423), (404, 402, 423, 422), (386, 404, 422, 420), (386, 420, 421, 384), (407, 409, 427, 426), (389, 407, 426, 424), (409, 391, 425, 427), (389, 424, 425, 391), (423, 421, 429, 431), (422, 423, 431, 430), (420, 422, 430, 428), (420, 428, 429, 421), (436, 435, 433, 438), (456, 438, 433, 451), (441, 440, 444, 445), (472, 436, 438, 473), (475, 473, 438, 456), (440, 458, 455, 437), (472, 474, 454, 436), (476, 440, 441, 477), (445, 444, 448, 449), (439, 441, 445, 443), (437, 439, 443, 442), (440, 437, 442, 444), (448, 446, 447, 449), (444, 442, 446, 448), (443, 445, 449, 447), (442, 443, 447, 446), (476, 478, 458, 440), (459, 441, 439, 457), (453, 451, 433, 435), (432, 450, 452, 434), (436, 454, 453, 435), (454, 456, 451, 453), (459, 463, 462, 458), (474, 475, 456, 454), (478, 479, 459, 458), (463, 467, 466, 462), (457, 461, 463, 459), (455, 460, 461, 457), (458, 462, 460, 455), (466, 467, 465, 464), (462, 466, 464, 460), (461, 465, 467, 463), (460, 464, 465, 461), (479, 477, 441, 459), (450, 432, 469, 471), (452, 450, 471, 470), (434, 452, 470, 468), (434, 468, 469, 432), (455, 457, 475, 474), (437, 455, 474, 472), (457, 439, 473, 475), (437, 472, 473, 439), (471, 469, 477, 479), (470, 471, 479, 478), (468, 470, 478, 476), (468, 476, 477, 469), (484, 483, 481, 486), (504, 486, 481, 499), (489, 488, 492, 493), (520, 484, 486, 521), (523, 521, 486, 504), (488, 506, 503, 485), (520, 522, 502, 484), (524, 488, 489, 525), (493, 492, 496, 497), (487, 489, 493, 491), (485, 487, 491, 490), (488, 485, 490, 492), (496, 494, 495, 497), (492, 490, 494, 496), (491, 493, 497, 495), (490, 491, 495, 494), (524, 526, 506, 488), (507, 489, 487, 505), (501, 499, 481, 483), (480, 498, 500, 482), (484, 502, 501, 483), (502, 504, 499, 501), (507, 511, 510, 506), (522, 523, 504, 502), (526, 527, 507, 506), (511, 515, 514, 510), (505, 509, 511, 507), (503, 508, 509, 505), (506, 510, 508, 503), (514, 515, 513, 512), (510, 514, 512, 508), (509, 513, 515, 511), (508, 512, 513, 509), (527, 525, 489, 507), (498, 480, 517, 519), (500, 498, 519, 518), (482, 500, 518, 516), (482, 516, 517, 480), (503, 505, 523, 522), (485, 503, 522, 520), (505, 487, 521, 523), (485, 520, 521, 487), (519, 517, 525, 527), (518, 519, 527, 526), (516, 518, 526, 524), (516, 524, 525, 517), (532, 531, 529, 534), (552, 534, 529, 547), (537, 536, 540, 541), (568, 532, 534, 569), (571, 569, 534, 552), (536, 554, 551, 533), (568, 570, 550, 532), (572, 536, 537, 573), (541, 540, 544, 545), (535, 537, 541, 539), (533, 535, 539, 538), (536, 533, 538, 540), (544, 542, 543, 545), (540, 538, 542, 544), (539, 541, 545, 543), (538, 539, 543, 542), (572, 574, 554, 536), (555, 537, 535, 553), (549, 547, 529, 531), (528, 546, 548, 530), (532, 550, 549, 531), (550, 552, 547, 549), (555, 559, 558, 554), (570, 571, 552, 550), (574, 575, 555, 554), (559, 563, 562, 558), (553, 557, 559, 555), (551, 556, 557, 553), (554, 558, 556, 551), (562, 563, 561, 560), (558, 562, 560, 556), (557, 561, 563, 559), (556, 560, 561, 557), (575, 573, 537, 555), (546, 528, 565, 567), (548, 546, 567, 566), (530, 548, 566, 564), (530, 564, 565, 528), (551, 553, 571, 570), (533, 551, 570, 568), (553, 535, 569, 571), (533, 568, 569, 535), (567, 565, 573, 575), (566, 567, 575, 574), (564, 566, 574, 572), (564, 572, 573, 565)])
me_cube_002.polygons.foreach_set('use_smooth', [True] * 552)
me_cube_002.materials.append(mat_material_001)
me_cube_002.use_remesh_preserve_volume = False
me_cube_002.use_remesh_preserve_attributes = False
me_cube_002.use_mirror_vertex_groups = False
me_cube_002.update()
me_plane_001 = bpy.data.meshes.new('Plane.001')
me_plane_001.from_pydata([(-2.0, -2.0, 0.0), (2.0, -2.0, 0.0), (-2.0, 2.0, 0.0), (2.0, 2.0, 0.0), (-1.864, 1.864, 0.0), (-1.864, -1.864, 0.0), (1.864, -1.864, 0.0), (1.864, 1.864, 0.0)], [], [(5, 4, 2, 0), (6, 5, 0, 1), (7, 6, 1, 3), (4, 7, 3, 2)])
me_plane_001.materials.append(mat_guide)
me_plane_001.use_remesh_preserve_volume = False
me_plane_001.use_remesh_preserve_attributes = False
me_plane_001.use_mirror_vertex_groups = False
me_plane_001.update()
me_cube_001 = bpy.data.meshes.new('Cube.001')
me_cube_001.from_pydata([(-2.0, -2.0, 0.0), (-2.0, -2.0, 1.633), (-2.0, 2.0, 0.0), (-2.0, 2.0, 1.633), (2.0, -2.0, 0.0), (2.0, -2.0, 1.633), (2.0, 2.0, 0.0), (2.0, 2.0, 1.633)], [], [(0, 1, 3, 2), (2, 3, 7, 6), (6, 7, 5, 4), (4, 5, 1, 0), (2, 6, 4, 0), (7, 3, 1, 5)])
me_cube_001.use_remesh_preserve_volume = False
me_cube_001.use_remesh_preserve_attributes = False
me_cube_001.use_mirror_vertex_groups = False
me_cube_001.update()
me_circle_001 = bpy.data.meshes.new('Circle.001')
me_circle_001.from_pydata([(1.15e-08, 0.852, 0.0), (-0.3261, 0.7872, 0.0), (-0.6025, 0.6025, 0.0), (-0.7872, 0.3261, 0.0), (-0.852, 5.712e-10, 0.0), (-0.7872, -0.3261, 0.0), (-0.6025, -0.6025, 0.0), (-0.3261, -0.7872, 0.0), (-1.1e-07, -0.852, 0.0), (0.3261, -0.7872, 0.0), (0.6025, -0.6025, 0.0), (0.7872, -0.3261, 0.0), (0.852, 5.712e-10, 0.0), (0.7872, 0.3261, 0.0), (0.6025, 0.6025, 0.0), (0.3261, 0.7872, 0.0), (-3.103e-08, 0.7564, 1.9), (-0.2894, 0.6988, 1.9), (-0.5348, 0.5348, 1.9), (-0.6988, 0.2894, 1.9), (-0.7564, 2.851e-09, 1.9), (-0.6988, -0.2894, 1.9), (-0.5348, -0.5348, 1.9), (-0.2894, -0.6988, 1.9), (-1.434e-07, -0.7564, 1.9), (0.2894, -0.6988, 1.9), (0.5348, -0.5348, 1.9), (0.6988, -0.2894, 1.9), (0.7564, 2.851e-09, 1.9), (0.6988, 0.2894, 1.9), (0.5348, 0.5348, 1.9), (0.2894, 0.6988, 1.9), (0.5498, -0.6509, 1.03), (0.7753, -0.3218, 1.033), (-0.7825, 0.315, 1.031), (-0.8444, 0.0001174, 1.029), (0.8207, -0.01555, 1.036), (-0.7803, -0.3223, 1.029), (0.7261, 0.2803, 1.04), (-0.5975, -0.5956, 1.03), (0.5449, 0.5502, 1.04), (-0.3241, -0.778, 1.03), (0.3002, 0.7434, 1.037), (-0.00184, -0.8418, 1.031), (-0.04417, 0.8428, 1.026), (-0.3043, 0.7895, 1.026), (0.3117, -0.805, 1.03), (-0.6042, 0.5713, 1.034), (0.8166, 0.3382, 0.1529), (-0.3382, 0.8166, 0.1529), (-0.625, -0.625, 0.1529), (0.8166, -0.3382, 0.1529), (0.625, -0.625, 0.1529), (1.871e-09, 0.8839, 0.1529), (0.3382, -0.8166, 0.1529), (0.625, 0.625, 0.1529), (-0.625, 0.625, 0.1529), (-0.3382, -0.8166, 0.1529), (-0.8839, 5.439e-10, 0.1529), (-0.8166, 0.3382, 0.1529), (0.3382, 0.8166, 0.1529), (0.8839, 5.439e-10, 0.1529), (-1.295e-07, -0.8839, 0.1529), (-0.8166, -0.3382, 0.1529), (-0.9112, 5.396e-10, 0.2293), (4.484e-09, 0.9112, 0.2293), (0.6443, -0.6443, 0.2293), (0.3487, 0.8419, 0.2293), (0.3487, -0.8419, 0.2293), (0.8419, 0.3487, 0.2293), (0.9112, 5.396e-10, 0.2293), (-0.8419, 0.3487, 0.2293), (-0.3487, 0.8419, 0.2293), (0.6443, 0.6443, 0.2293), (-1.427e-07, -0.9112, 0.2293), (-0.6443, 0.6443, 0.2293), (-0.6443, -0.6443, 0.2293), (-0.8419, -0.3487, 0.2293), (-0.3487, -0.8419, 0.2293), (0.8419, -0.3487, 0.2293), (0.8206, -0.3399, 0.07646), (-0.8882, 5.143e-10, 0.07646), (0.8882, 5.143e-10, 0.07646), (-0.8206, -0.3399, 0.07646), (0.8206, 0.3399, 0.07646), (-0.6281, -0.6281, 0.07646), (0.6281, 0.6281, 0.07646), (-0.3399, -0.8206, 0.07646), (0.3399, 0.8206, 0.07646), (-1.297e-07, -0.8882, 0.07646), (-0.3399, 0.8206, 0.07646), (0.3399, -0.8206, 0.07646), (-0.6281, 0.6281, 0.07646), (0.6281, -0.6281, 0.07646), (2.286e-09, 0.8882, 0.07646), (-0.8206, 0.3399, 0.07646), (-0.2704, 0.6696, 0.5682), (-0.2545, 0.6157, 0.3075), (0.6653, -0.275, 0.5574), (0.6125, -0.2531, 0.366), (0.5015, 0.5021, 0.5605), (0.4692, 0.4692, 0.3563), (0.2727, 0.6599, 0.5628), (0.2544, 0.6137, 0.3418), (0.0003896, 0.6653, 0.3246), (-0.00851, 0.7223, 0.5647), (0.0003759, -0.7188, 0.5653), (0.0003895, -0.6645, 0.3246), (0.2745, -0.6716, 0.5616), (0.2544, -0.6129, 0.3418), (0.4692, -0.4684, 0.3563), (0.5006, -0.522, 0.5586), (-0.5088, 0.5048, 0.5721), (-0.4712, 0.472, 0.2929), (0.6573, 0.269, 0.5586), (0.6125, 0.2539, 0.366), (-0.6163, 0.2559, 0.2832), (-0.6636, 0.2742, 0.5735), (0.7173, -0.00199, 0.5572), (0.6627, 0.0004082, 0.3695), (-0.7178, 0.0004333, 0.5739), (-0.6674, 0.0004028, 0.2798), (-0.5077, -0.5077, 0.5714), (-0.4712, -0.4712, 0.2929), (-0.6633, -0.2745, 0.5732), (-0.6163, -0.2551, 0.2832), (-0.2747, -0.6638, 0.5686), (-0.2545, -0.6149, 0.3075), (-0.04369, 0.8137, 0.9134), (-0.5685, -0.5666, 0.9138), (0.5238, -0.6299, 0.9156), (0.7373, -0.3061, 0.9189), (-0.7424, -0.3066, 0.9131), (0.7847, -0.01127, 0.9212), (-0.5732, 0.549, 0.917), (-0.001851, -0.8008, 0.916), (0.5271, 0.5318, 0.9237), (-0.7439, 0.3014, 0.9144), (-0.3085, -0.7401, 0.9148), (-0.8034, 0.0001147, 0.9128), (0.6991, 0.2739, 0.9242), (0.2989, -0.7745, 0.9154), (0.2901, 0.715, 0.9205), (-0.2879, 0.7639, 0.9131), (-0.08416, 0.2032, 4.294), (-8.016e-08, 0.2199, 4.294), (-0.1555, 0.1555, 4.294), (-0.2032, 0.08416, 4.294), (-0.2199, 6.412e-09, 4.294), (-0.2032, -0.08416, 4.294), (-0.1555, -0.1555, 4.294), (-0.08416, -0.2032, 4.294), (-1.128e-07, -0.2199, 4.294), (0.08416, -0.2032, 4.294), (0.1555, -0.1555, 4.294), (0.2032, -0.08416, 4.294), (0.2199, 6.412e-09, 4.294), (0.2032, 0.08416, 4.294), (0.1555, 0.1555, 4.294), (0.08416, 0.2032, 4.294), (-9.105e-08, 6.412e-09, 4.294)], [], [(33, 27, 26, 32), (35, 20, 19, 34), (36, 28, 27, 33), (37, 21, 20, 35), (38, 29, 28, 36), (39, 22, 21, 37), (40, 30, 29, 38), (41, 23, 22, 39), (42, 31, 30, 40), (43, 24, 23, 41), (45, 17, 16, 44), (44, 16, 31, 42), (46, 25, 24, 43), (47, 18, 17, 45), (32, 26, 25, 46), (34, 19, 18, 47), (19, 20, 148, 147), (26, 27, 155, 154), (18, 19, 147, 146), (25, 26, 154, 153), (17, 18, 146, 144), (24, 25, 153, 152), (31, 16, 145, 159), (16, 17, 144, 145), (23, 24, 152, 151), (30, 31, 159, 158), (22, 23, 151, 150), (29, 30, 158, 157), (21, 22, 150, 149), (28, 29, 157, 156), (20, 21, 149, 148), (27, 28, 156, 155), (95, 59, 56, 92), (93, 52, 54, 91), (92, 56, 49, 90), (91, 54, 62, 89), (94, 53, 60, 88), (90, 49, 53, 94), (89, 62, 57, 87), (88, 60, 55, 86), (87, 57, 50, 85), (86, 55, 48, 84), (85, 50, 63, 83), (84, 48, 61, 82), (83, 63, 58, 81), (82, 61, 51, 80), (81, 58, 59, 95), (80, 51, 52, 93), (56, 59, 71, 75), (49, 56, 75, 72), (60, 53, 65, 67), (57, 62, 74, 78), (50, 57, 78, 76), (63, 50, 76, 77), (58, 63, 77, 64), (59, 58, 64, 71), (54, 52, 66, 68), (62, 54, 68, 74), (53, 49, 72, 65), (55, 60, 67, 73), (48, 55, 73, 69), (61, 48, 69, 70), (51, 61, 70, 79), (52, 51, 79, 66), (72, 75, 113, 97), (78, 74, 107, 127), (77, 76, 123, 125), (71, 64, 121, 116), (74, 68, 109, 107), (73, 67, 103, 101), (70, 69, 115, 119), (66, 79, 99, 110), (75, 71, 116, 113), (67, 65, 104, 103), (76, 78, 127, 123), (64, 77, 125, 121), (68, 66, 110, 109), (65, 72, 97, 104), (69, 73, 101, 115), (79, 70, 119, 99), (11, 80, 93, 10), (4, 81, 95, 3), (12, 82, 80, 11), (5, 83, 81, 4), (13, 84, 82, 12), (6, 85, 83, 5), (14, 86, 84, 13), (7, 87, 85, 6), (15, 88, 86, 14), (8, 89, 87, 7), (1, 90, 94, 0), (0, 94, 88, 15), (9, 91, 89, 8), (2, 92, 90, 1), (10, 93, 91, 9), (3, 95, 92, 2), (97, 113, 112, 96), (96, 112, 134, 143), (125, 123, 122, 124), (124, 122, 129, 132), (107, 109, 108, 106), (106, 108, 141, 135), (119, 115, 114, 118), (118, 114, 140, 133), (113, 116, 117, 112), (112, 117, 137, 134), (123, 127, 126, 122), (122, 126, 138, 129), (109, 110, 111, 108), (108, 111, 130, 141), (115, 101, 100, 114), (114, 100, 136, 140), (127, 107, 106, 126), (126, 106, 135, 138), (116, 121, 120, 117), (117, 120, 139, 137), (101, 103, 102, 100), (100, 102, 142, 136), (110, 99, 98, 111), (111, 98, 131, 130), (103, 104, 105, 102), (102, 105, 128, 142), (121, 125, 124, 120), (120, 124, 132, 139), (104, 97, 96, 105), (105, 96, 143, 128), (99, 119, 118, 98), (98, 118, 133, 131), (143, 134, 47, 45), (132, 129, 39, 37), (135, 141, 46, 43), (133, 140, 38, 36), (134, 137, 34, 47), (129, 138, 41, 39), (138, 135, 43, 41), (137, 139, 35, 34), (136, 142, 42, 40), (130, 131, 33, 32), (142, 128, 44, 42), (139, 132, 37, 35), (131, 133, 36, 33), (40, 38, 140, 136), (130, 32, 46, 141), (128, 143, 45, 44), (145, 160, 159), (153, 160, 152), (146, 160, 144), (154, 160, 153), (147, 160, 146), (155, 160, 154), (148, 160, 147), (156, 160, 155), (149, 160, 148), (157, 160, 156), (150, 160, 149), (158, 160, 157), (151, 160, 150), (159, 160, 158), (152, 160, 151), (144, 160, 145)])
me_circle_001.polygons.foreach_set('use_smooth', [True] * 160)
_uv = me_circle_001.uv_layers.new(name='UVMap')
_uv.uv.foreach_set('vector', [0.4295, 0.6202, 0.4295, 1.132, 0.3944, 1.132, 0.3871, 0.6185, 0.7448, 0.6176, 0.7448, 1.132, 0.7098, 1.132, 0.7106, 0.6188, 0.4628, 0.622, 0.4645, 1.132, 0.4295, 1.132, 0.4295, 0.6202, 0.7798, 0.6177, 0.7798, 1.132, 0.7448, 1.132, 0.7448, 0.6176, 0.4973, 0.6244, 0.4996, 1.132, 0.4645, 1.132, 0.4628, 0.622, 0.2543, 0.618, 0.2543, 1.132, 0.2193, 1.132, 0.2193, 0.6177, 0.5349, 0.6243, 0.5346, 1.132, 0.4996, 1.132, 0.4973, 0.6244, 0.2893, 0.6185, 0.2893, 1.132, 0.2543, 1.132, 0.2543, 0.618, 0.5702, 0.6222, 0.5696, 1.132, 0.5346, 1.132, 0.5349, 0.6243, 0.3244, 0.619, 0.3244, 1.132, 0.2893, 1.132, 0.2893, 0.6185, 0.6373, 0.6159, 0.6397, 1.132, 0.6047, 1.132, 0.6091, 0.6159, 0.6091, 0.6159, 0.6047, 1.132, 0.5696, 1.132, 0.5702, 0.6222, 0.3575, 0.6183, 0.3594, 1.132, 0.3244, 1.132, 0.3244, 0.619, 0.6771, 0.6207, 0.6747, 1.132, 0.6397, 1.132, 0.6373, 0.6159, 0.3871, 0.6185, 0.3944, 1.132, 0.3594, 1.132, 0.3575, 0.6183, 0.7106, 0.6188, 0.7098, 1.132, 0.6747, 1.132, 0.6771, 0.6207, 0.7098, 1.132, 0.7448, 1.132, 0.7448, 2.363, 0.7098, 2.363, 0.3944, 1.132, 0.4295, 1.132, 0.4295, 2.363, 0.3944, 2.363, 0.6747, 1.132, 0.7098, 1.132, 0.7098, 2.363, 0.6747, 2.363, 0.3594, 1.132, 0.3944, 1.132, 0.3944, 2.363, 0.3594, 2.363, 0.6397, 1.132, 0.6747, 1.132, 0.6747, 2.363, 0.6397, 2.363, 0.3244, 1.132, 0.3594, 1.132, 0.3594, 2.363, 0.3244, 2.363, 0.5696, 1.132, 0.6047, 1.132, 0.6047, 2.363, 0.5696, 2.363, 0.6047, 1.132, 0.6397, 1.132, 0.6397, 2.363, 0.6047, 2.363, 0.2893, 1.132, 0.3244, 1.132, 0.3244, 2.363, 0.2893, 2.363, 0.5346, 1.132, 0.5696, 1.132, 0.5696, 2.363, 0.5346, 2.363, 0.2543, 1.132, 0.2893, 1.132, 0.2893, 2.363, 0.2543, 2.363, 0.4996, 1.132, 0.5346, 1.132, 0.5346, 2.363, 0.4996, 2.363, 0.2193, 1.132, 0.2543, 1.132, 0.2543, 2.363, 0.2193, 2.363, 0.4645, 1.132, 0.4996, 1.132, 0.4996, 2.363, 0.4645, 2.363, 0.7448, 1.132, 0.7798, 1.132, 0.7798, 2.363, 0.7448, 2.363, 0.4295, 1.132, 0.4645, 1.132, 0.4645, 2.363, 0.4295, 2.363, 0.7098, 0.05512, 0.7098, 0.1003, 0.6747, 0.1003, 0.6747, 0.05512, 0.3944, 0.05512, 0.3944, 0.1003, 0.3594, 0.1003, 0.3594, 0.05512, 0.6747, 0.05512, 0.6747, 0.1003, 0.6397, 0.1003, 0.6397, 0.05512, 0.3594, 0.05512, 0.3594, 0.1003, 0.3244, 0.1003, 0.3244, 0.05512, 0.6047, 0.05512, 0.6047, 0.1003, 0.5696, 0.1003, 0.5696, 0.05512, 0.6397, 0.05512, 0.6397, 0.1003, 0.6047, 0.1003, 0.6047, 0.05512, 0.3244, 0.05512, 0.3244, 0.1003, 0.2893, 0.1003, 0.2893, 0.05512, 0.5696, 0.05512, 0.5696, 0.1003, 0.5346, 0.1003, 0.5346, 0.05512, 0.2893, 0.05512, 0.2893, 0.1003, 0.2543, 0.1003, 0.2543, 0.05512, 0.5346, 0.05512, 0.5346, 0.1003, 0.4996, 0.1003, 0.4996, 0.05512, 0.2543, 0.05512, 0.2543, 0.1003, 0.2193, 0.1003, 0.2193, 0.05512, 0.4996, 0.05512, 0.4996, 0.1003, 0.4645, 0.1003, 0.4645, 0.05512, 0.2193, 0.05512, 0.2193, 0.1003, 0.1842, 0.1003, 0.1842, 0.05512, 0.4645, 0.05512, 0.4645, 0.1003, 0.4295, 0.1003, 0.4295, 0.05512, 0.7448, 0.05512, 0.7448, 0.1003, 0.7098, 0.1003, 0.7098, 0.05512, 0.4295, 0.05512, 0.4295, 0.1003, 0.3944, 0.1003, 0.3944, 0.05512, 0.6747, 0.1003, 0.7098, 0.1003, 0.7098, 0.1454, 0.6747, 0.1454, 0.6397, 0.1003, 0.6747, 0.1003, 0.6747, 0.1454, 0.6397, 0.1454, 0.5696, 0.1003, 0.6047, 0.1003, 0.6047, 0.1454, 0.5696, 0.1454, 0.2893, 0.1003, 0.3244, 0.1003, 0.3244, 0.1454, 0.2893, 0.1454, 0.2543, 0.1003, 0.2893, 0.1003, 0.2893, 0.1454, 0.2543, 0.1454, 0.2193, 0.1003, 0.2543, 0.1003, 0.2543, 0.1454, 0.2193, 0.1454, 0.1842, 0.1003, 0.2193, 0.1003, 0.2193, 0.1454, 0.1842, 0.1454, 0.7098, 0.1003, 0.7448, 0.1003, 0.7448, 0.1454, 0.7098, 0.1454, 0.3594, 0.1003, 0.3944, 0.1003, 0.3944, 0.1454, 0.3594, 0.1454, 0.3244, 0.1003, 0.3594, 0.1003, 0.3594, 0.1454, 0.3244, 0.1454, 0.6047, 0.1003, 0.6397, 0.1003, 0.6397, 0.1454, 0.6047, 0.1454, 0.5346, 0.1003, 0.5696, 0.1003, 0.5696, 0.1454, 0.5346, 0.1454, 0.4996, 0.1003, 0.5346, 0.1003, 0.5346, 0.1454, 0.4996, 0.1454, 0.4645, 0.1003, 0.4996, 0.1003, 0.4996, 0.1454, 0.4645, 0.1454, 0.4295, 0.1003, 0.4645, 0.1003, 0.4645, 0.1454, 0.4295, 0.1454, 0.3944, 0.1003, 0.4295, 0.1003, 0.4295, 0.1454, 0.3944, 0.1454, 0.6397, 0.1454, 0.6747, 0.1454, 0.6747, 0.183, 0.6397, 0.1915, 0.2893, 0.1454, 0.3244, 0.1454, 0.3244, 0.2017, 0.2893, 0.1915, 0.2193, 0.1454, 0.2543, 0.1454, 0.2543, 0.183, 0.2193, 0.1772, 0.7098, 0.1454, 0.7448, 0.1454, 0.7448, 0.1752, 0.7098, 0.1772, 0.3244, 0.1454, 0.3594, 0.1454, 0.3594, 0.2118, 0.3244, 0.2017, 0.5346, 0.1454, 0.5696, 0.1454, 0.5696, 0.2118, 0.5346, 0.2204, 0.4645, 0.1454, 0.4996, 0.1454, 0.4996, 0.2261, 0.4645, 0.2281, 0.3944, 0.1454, 0.4295, 0.1454, 0.4295, 0.2261, 0.3944, 0.2204, 0.6747, 0.1454, 0.7098, 0.1454, 0.7098, 0.1772, 0.6747, 0.183, 0.5696, 0.1454, 0.6047, 0.1454, 0.6047, 0.2017, 0.5696, 0.2118, 0.2543, 0.1454, 0.2893, 0.1454, 0.2893, 0.1915, 0.2543, 0.183, 0.1842, 0.1454, 0.2193, 0.1454, 0.2193, 0.1772, 0.1842, 0.1752, 0.3594, 0.1454, 0.3944, 0.1454, 0.3944, 0.2204, 0.3594, 0.2118, 0.6047, 0.1454, 0.6397, 0.1454, 0.6397, 0.1915, 0.6047, 0.2017, 0.4996, 0.1454, 0.5346, 0.1454, 0.5346, 0.2204, 0.4996, 0.2261, 0.4295, 0.1454, 0.4645, 0.1454, 0.4645, 0.2281, 0.4295, 0.2261, 0.4295, 0.009962, 0.4295, 0.05512, 0.3944, 0.05512, 0.3944, 0.009962, 0.7448, 0.009962, 0.7448, 0.05512, 0.7098, 0.05512, 0.7098, 0.009962, 0.4645, 0.009962, 0.4645, 0.05512, 0.4295, 0.05512, 0.4295, 0.009962, 0.2193, 0.009962, 0.2193, 0.05512, 0.1842, 0.05512, 0.1842, 0.009962, 0.4996, 0.009962, 0.4996, 0.05512, 0.4645, 0.05512, 0.4645, 0.009962, 0.2543, 0.009962, 0.2543, 0.05512, 0.2193, 0.05512, 0.2193, 0.009962, 0.5346, 0.009962, 0.5346, 0.05512, 0.4996, 0.05512, 0.4996, 0.009962, 0.2893, 0.009962, 0.2893, 0.05512, 0.2543, 0.05512, 0.2543, 0.009962, 0.5696, 0.009962, 0.5696, 0.05512, 0.5346, 0.05512, 0.5346, 0.009962, 0.3244, 0.009962, 0.3244, 0.05512, 0.2893, 0.05512, 0.2893, 0.009962, 0.6397, 0.009962, 0.6397, 0.05512, 0.6047, 0.05512, 0.6047, 0.009962, 0.6047, 0.009962, 0.6047, 0.05512, 0.5696, 0.05512, 0.5696, 0.009962, 0.3594, 0.009962, 0.3594, 0.05512, 0.3244, 0.05512, 0.3244, 0.009962, 0.6747, 0.009962, 0.6747, 0.05512, 0.6397, 0.05512, 0.6397, 0.009962, 0.3944, 0.009962, 0.3944, 0.05512, 0.3594, 0.05512, 0.3594, 0.009962, 0.7098, 0.009962, 0.7098, 0.05512, 0.6747, 0.05512, 0.6747, 0.009962, 0.6397, 0.1915, 0.6747, 0.183, 0.6751, 0.3478, 0.639, 0.3455, 0.639, 0.3455, 0.6751, 0.3478, 0.6765, 0.5515, 0.6366, 0.5492, 0.2193, 0.1772, 0.2543, 0.183, 0.2543, 0.3474, 0.2193, 0.3485, 0.2193, 0.3485, 0.2543, 0.3474, 0.2543, 0.5496, 0.2193, 0.5492, 0.3244, 0.2017, 0.3594, 0.2118, 0.3589, 0.3416, 0.3244, 0.3438, 0.3244, 0.3438, 0.3589, 0.3416, 0.3574, 0.5505, 0.3244, 0.5509, 0.4645, 0.2281, 0.4996, 0.2261, 0.4991, 0.3398, 0.4642, 0.339, 0.4642, 0.339, 0.4991, 0.3398, 0.4977, 0.5557, 0.4632, 0.554, 0.6747, 0.183, 0.7098, 0.1772, 0.7099, 0.3487, 0.6751, 0.3478, 0.6751, 0.3478, 0.7099, 0.3487, 0.7104, 0.5499, 0.6765, 0.5515, 0.2543, 0.183, 0.2893, 0.1915, 0.2893, 0.3457, 0.2543, 0.3474, 0.2543, 0.3474, 0.2893, 0.3457, 0.2893, 0.5502, 0.2543, 0.5496, 0.3594, 0.2118, 0.3944, 0.2204, 0.3925, 0.3399, 0.3589, 0.3416, 0.3589, 0.3416, 0.3925, 0.3399, 0.3864, 0.5507, 0.3574, 0.5505, 0.4996, 0.2261, 0.5346, 0.2204, 0.5346, 0.341, 0.4991, 0.3398, 0.4991, 0.3398, 0.5346, 0.341, 0.5348, 0.5555, 0.4977, 0.5557, 0.2893, 0.1915, 0.3244, 0.2017, 0.3244, 0.3438, 0.2893, 0.3457, 0.2893, 0.3457, 0.3244, 0.3438, 0.3244, 0.5509, 0.2893, 0.5502, 0.7098, 0.1772, 0.7448, 0.1752, 0.7448, 0.3489, 0.7099, 0.3487, 0.7099, 0.3487, 0.7448, 0.3489, 0.7448, 0.549, 0.7104, 0.5499, 0.5346, 0.2204, 0.5696, 0.2118, 0.5697, 0.3423, 0.5346, 0.341, 0.5346, 0.341, 0.5697, 0.3423, 0.5701, 0.5536, 0.5348, 0.5555, 0.3944, 0.2204, 0.4295, 0.2261, 0.4295, 0.3391, 0.3925, 0.3399, 0.3925, 0.3399, 0.4295, 0.3391, 0.4295, 0.5526, 0.3864, 0.5507, 0.5696, 0.2118, 0.6047, 0.2017, 0.6058, 0.3434, 0.5697, 0.3423, 0.5697, 0.3423, 0.6058, 0.3434, 0.6093, 0.5494, 0.5701, 0.5536, 0.1842, 0.1752, 0.2193, 0.1772, 0.2193, 0.3485, 0.1842, 0.3489, 0.7448, 0.3489, 0.7798, 0.3485, 0.7798, 0.5492, 0.7448, 0.549, 0.6047, 0.2017, 0.6397, 0.1915, 0.639, 0.3455, 0.6058, 0.3434, 0.6058, 0.3434, 0.639, 0.3455, 0.6366, 0.5492, 0.6093, 0.5494, 0.4295, 0.2261, 0.4645, 0.2281, 0.4642, 0.339, 0.4295, 0.3391, 0.4295, 0.3391, 0.4642, 0.339, 0.4632, 0.554, 0.4295, 0.5526, 0.6366, 0.5492, 0.6765, 0.5515, 0.6771, 0.6207, 0.6373, 0.6159, 0.2193, 0.5492, 0.2543, 0.5496, 0.2543, 0.618, 0.2193, 0.6177, 0.3244, 0.5509, 0.3574, 0.5505, 0.3575, 0.6183, 0.3244, 0.619, 0.4632, 0.554, 0.4977, 0.5557, 0.4973, 0.6244, 0.4628, 0.622, 0.6765, 0.5515, 0.7104, 0.5499, 0.7106, 0.6188, 0.6771, 0.6207, 0.2543, 0.5496, 0.2893, 0.5502, 0.2893, 0.6185, 0.2543, 0.618, 0.2893, 0.5502, 0.3244, 0.5509, 0.3244, 0.619, 0.2893, 0.6185, 0.7104, 0.5499, 0.7448, 0.549, 0.7448, 0.6176, 0.7106, 0.6188, 0.5348, 0.5555, 0.5701, 0.5536, 0.5702, 0.6222, 0.5349, 0.6243, 0.3864, 0.5507, 0.4295, 0.5526, 0.4295, 0.6202, 0.3871, 0.6185, 0.5701, 0.5536, 0.6093, 0.5494, 0.6091, 0.6159, 0.5702, 0.6222, 0.7448, 0.549, 0.7798, 0.5492, 0.7798, 0.6177, 0.7448, 0.6176, 0.4295, 0.5526, 0.4632, 0.554, 0.4628, 0.622, 0.4295, 0.6202, 0.5349, 0.6243, 0.4973, 0.6244, 0.4977, 0.5557, 0.5348, 0.5555, 0.3864, 0.5507, 0.3871, 0.6185, 0.3575, 0.6183, 0.3574, 0.5505, 0.6093, 0.5494, 0.6366, 0.5492, 0.6373, 0.6159, 0.6091, 0.6159, 0.7832, 0.9238, 0.5, 0.5, 0.9238, 0.7832, 0.4006, 0.0001001, 0.5, 0.5, 0.2168, 0.07621, 0.4006, 0.9999, 0.5, 0.5, 0.5994, 0.9999, 0.5994, 9.998e-05, 0.5, 0.5, 0.4006, 0.0001001, 0.2168, 0.9238, 0.5, 0.5, 0.4006, 0.9999, 0.7832, 0.07621, 0.5, 0.5, 0.5994, 9.998e-05, 0.07621, 0.7832, 0.5, 0.5, 0.2168, 0.9238, 0.9238, 0.2168, 0.5, 0.5, 0.7832, 0.07621, 9.998e-05, 0.5994, 0.5, 0.5, 0.07621, 0.7832, 0.9999, 0.4006, 0.5, 0.5, 0.9238, 0.2168, 9.998e-05, 0.4006, 0.5, 0.5, 9.998e-05, 0.5994, 0.9999, 0.5994, 0.5, 0.5, 0.9999, 0.4006, 0.07621, 0.2168, 0.5, 0.5, 9.998e-05, 0.4006, 0.9238, 0.7832, 0.5, 0.5, 0.9999, 0.5994, 0.2168, 0.07621, 0.5, 0.5, 0.07621, 0.2168, 0.5994, 0.9999, 0.5, 0.5, 0.7832, 0.9238])
me_circle_001.materials.append(mat_bark_001)
me_circle_001.materials.append(mat_bark_stump_001)
me_circle_001.use_remesh_preserve_volume = False
me_circle_001.use_remesh_preserve_attributes = False
me_circle_001.use_mirror_vertex_groups = False
me_circle_001.update()
me_cube_004 = bpy.data.meshes.new('Cube.004')
me_cube_004.from_pydata([(1.0, -1.0, 0.5784), (-1.0, -1.0, 8.609), (-1.0, 1.0, 8.609), (1.0, -1.0, 8.609), (-1.0, 5.961e-08, -1.192e-07), (1.0, 1.0, 8.609), (-1.0, -1.0, 0.997), (-1.0, 5.961e-08, 8.609), (-1.0, 1.0, 0.997), (-1.192e-07, 1.0, -1.192e-07), (-5.961e-08, 1.0, 8.609), (1.0, 1.0, 0.997), (1.0, 5.961e-08, -1.192e-07), (1.0, 5.961e-08, 8.609), (1.0, -1.0, 0.997), (-1.192e-07, -1.0, -1.192e-07), (-5.961e-08, -1.0, 8.609), (-5.961e-08, 5.961e-08, 8.609), (-5.961e-08, 5.961e-08, -1.192e-07), (-5.961e-08, -1.0, 0.997), (1.0, 5.961e-08, 0.997), (-5.961e-08, 1.0, 0.997), (-1.0, 5.961e-08, 0.997), (-1.0, -1.0, 0.5773), (-1.0, 1.0, 0.5773), (1.0, 1.0, 0.5773)], [], [(22, 7, 2, 8), (21, 10, 5, 11), (20, 13, 3, 14), (19, 16, 1, 6), (18, 12, 15), (17, 7, 1, 16), (13, 17, 16, 3), (5, 10, 17, 13), (10, 2, 7, 17), (4, 18, 15), (9, 12, 18), (15, 19, 6, 23), (14, 3, 16, 19), (4, 9, 18), (11, 5, 13, 20), (9, 21, 11, 25), (8, 2, 10, 21), (4, 22, 8, 24), (15, 0, 14, 19), (6, 1, 7, 22), (4, 23, 6, 22), (12, 25, 11, 20), (0, 12, 20, 14), (9, 24, 8, 21), (25, 12, 9), (0, 15, 12), (15, 23, 4), (4, 24, 9)])
me_cube_004.use_remesh_preserve_volume = False
me_cube_004.use_remesh_preserve_attributes = False
me_cube_004.use_mirror_vertex_groups = False
me_cube_004.update()

# ---- objects
ob_cube_058 = bpy.data.objects.new('Cube.058', me_cube_002)
ob_cube_074 = bpy.data.objects.new('Cube.074', me_cube_002)
ob_cube_073 = bpy.data.objects.new('Cube.073', me_cube_002)
ob_cube_072 = bpy.data.objects.new('Cube.072', me_cube_002)
ob_cube_071 = bpy.data.objects.new('Cube.071', me_cube_002)
ob_cube_070 = bpy.data.objects.new('Cube.070', me_cube_002)
ob_cube_069 = bpy.data.objects.new('Cube.069', me_cube_002)
ob_cube_068 = bpy.data.objects.new('Cube.068', me_cube_002)
ob_cube_067 = bpy.data.objects.new('Cube.067', me_cube_002)
ob_cube_066 = bpy.data.objects.new('Cube.066', me_cube_002)
ob_cube_065 = bpy.data.objects.new('Cube.065', me_cube_002)
ob_cube_064 = bpy.data.objects.new('Cube.064', me_cube_002)
ob_cube_063 = bpy.data.objects.new('Cube.063', me_cube_002)
ob_cube_060 = bpy.data.objects.new('Cube.060', me_cube_002)
ob_cube_059 = bpy.data.objects.new('Cube.059', me_cube_002)
ob_cube_057 = bpy.data.objects.new('Cube.057', me_cube_002)
ob_cube_056 = bpy.data.objects.new('Cube.056', me_cube_002)
ob_cube_055 = bpy.data.objects.new('Cube.055', me_cube_002)
ob_cube_054 = bpy.data.objects.new('Cube.054', me_cube_002)
ob_cube_053 = bpy.data.objects.new('Cube.053', me_cube_002)
ob_cube_052 = bpy.data.objects.new('Cube.052', me_cube_002)
ob_cube_051 = bpy.data.objects.new('Cube.051', me_cube_002)
ob_cube_050 = bpy.data.objects.new('Cube.050', me_cube_002)
ob_cube_049 = bpy.data.objects.new('Cube.049', me_cube_002)
ob_cube_048 = bpy.data.objects.new('Cube.048', me_cube_002)
ob_cube_047 = bpy.data.objects.new('Cube.047', me_cube_002)
ob_cube_046 = bpy.data.objects.new('Cube.046', me_cube_002)
ob_cube_045 = bpy.data.objects.new('Cube.045', me_cube_002)
ob_cube_044 = bpy.data.objects.new('Cube.044', me_cube_002)
ob_cube_043 = bpy.data.objects.new('Cube.043', me_cube_002)
ob_cube_042 = bpy.data.objects.new('Cube.042', me_cube_002)
ob_cube_041 = bpy.data.objects.new('Cube.041', me_cube_002)
ob_cube_040 = bpy.data.objects.new('Cube.040', me_cube_002)
ob_cube_039 = bpy.data.objects.new('Cube.039', me_cube_002)
ob_cube_038 = bpy.data.objects.new('Cube.038', me_cube_002)
ob_cube_037 = bpy.data.objects.new('Cube.037', me_cube_002)
ob_cube_036 = bpy.data.objects.new('Cube.036', me_cube_002)
ob_cube_035 = bpy.data.objects.new('Cube.035', me_cube_002)
ob_cube_034 = bpy.data.objects.new('Cube.034', me_cube_002)
ob_cube_033 = bpy.data.objects.new('Cube.033', me_cube_002)
ob_cube_032 = bpy.data.objects.new('Cube.032', me_cube_002)
ob_cube_031 = bpy.data.objects.new('Cube.031', me_cube_002)
ob_cube_030 = bpy.data.objects.new('Cube.030', me_cube_002)
ob_cube_029 = bpy.data.objects.new('Cube.029', me_cube_002)
ob_cube_028 = bpy.data.objects.new('Cube.028', me_cube_002)
ob_cube_027 = bpy.data.objects.new('Cube.027', me_cube_002)
ob_cube_026 = bpy.data.objects.new('Cube.026', me_cube_002)
ob_cube_025 = bpy.data.objects.new('Cube.025', me_cube_002)
ob_cube_024 = bpy.data.objects.new('Cube.024', me_cube_002)
ob_cube_023 = bpy.data.objects.new('Cube.023', me_cube_002)
ob_cube_022 = bpy.data.objects.new('Cube.022', me_cube_002)
ob_cube_021 = bpy.data.objects.new('Cube.021', me_cube_002)
ob_cube_020 = bpy.data.objects.new('Cube.020', me_cube_002)
ob_cube_019 = bpy.data.objects.new('Cube.019', me_cube_002)
ob_cube_018 = bpy.data.objects.new('Cube.018', me_cube_002)
ob_cube_017 = bpy.data.objects.new('Cube.017', me_cube_002)
ob_cube_016 = bpy.data.objects.new('Cube.016', me_cube_002)
ob_cube_015 = bpy.data.objects.new('Cube.015', me_cube_002)
ob_cube_014 = bpy.data.objects.new('Cube.014', me_cube_002)
ob_cube_013 = bpy.data.objects.new('Cube.013', me_cube_002)
ob_cube_012 = bpy.data.objects.new('Cube.012', me_cube_002)
ob_cube_011 = bpy.data.objects.new('Cube.011', me_cube_002)
ob_cube_010 = bpy.data.objects.new('Cube.010', me_cube_002)
ob_cube_009 = bpy.data.objects.new('Cube.009', me_cube_002)
ob_cube_008 = bpy.data.objects.new('Cube.008', me_cube_002)
ob_cube_007 = bpy.data.objects.new('Cube.007', me_cube_002)
ob_cube_006 = bpy.data.objects.new('Cube.006', me_cube_002)
ob_cube_005 = bpy.data.objects.new('Cube.005', me_cube_002)
ob_cube_004 = bpy.data.objects.new('Cube.004', me_cube_002)
ob_cube_003 = bpy.data.objects.new('Cube.003', me_cube_002)
ob_cube_002 = bpy.data.objects.new('Cube.002', me_cube_002)
ob_rig = bpy.data.objects.new('Rig', None)
ob_verticaljoint = bpy.data.objects.new('VerticalJoint', None)
ob_lightdome = bpy.data.objects.new('LightDome', light_lightdome)
ob_fillerlight = bpy.data.objects.new('FillerLight', light_fillerlight)
ob_mainlight = bpy.data.objects.new('Mainlight', light_mainlight)
ob_camera = bpy.data.objects.new('Camera', cam_camera)
ob_plane_001 = bpy.data.objects.new('Plane.001', me_plane_001)
ob_cube_001 = bpy.data.objects.new('Cube.001', me_cube_001)
ob_circle_004 = bpy.data.objects.new('Circle.004', me_circle_001)
ob_cube = bpy.data.objects.new('Cube', me_cube_002)
ob_cube_061 = bpy.data.objects.new('Cube.061', me_cube_004)

# ---- transforms, parenting, visibility, modifiers, constraints
ob_cube_058.location = (0.02225, 0.04391, 10.59)
ob_cube_058.rotation_euler = (1.72, 3.077, -9.552)
ob_cube_058.scale = (0.03736, 0.03736, 0.03736)
ob_cube_058.lineart.crease_threshold = 0.0
ob_cube_074.location = (0.01942, 0.01862, 9.435)
ob_cube_074.rotation_euler = (1.076, 3.077, -9.552)
ob_cube_074.scale = (0.04167, 0.04167, 0.04167)
ob_cube_074.lineart.crease_threshold = 0.0
ob_cube_073.location = (0.02678, 0.01178, 9.504)
ob_cube_073.rotation_euler = (0.8033, 3.216, -6.742)
ob_cube_073.scale = (0.05023, 0.05023, 0.05023)
ob_cube_073.lineart.crease_threshold = 0.0
ob_cube_072.location = (0.0132, 0.007183, 9.455)
ob_cube_072.rotation_euler = (1.088, 3.194, -8.357)
ob_cube_072.scale = (0.04167, 0.04167, 0.04167)
ob_cube_072.lineart.crease_threshold = 0.0
ob_cube_071.location = (0.01703, 0.01146, 9.505)
ob_cube_071.rotation_euler = (0.9793, 3.024, -5.768)
ob_cube_071.scale = (0.05023, 0.05023, 0.05023)
ob_cube_071.lineart.crease_threshold = 0.0
ob_cube_070.location = (0.01399, -0.00311, 9.509)
ob_cube_070.rotation_euler = (1.038, 2.96, -4.197)
ob_cube_070.scale = (0.05023, 0.05023, 0.05023)
ob_cube_070.lineart.crease_threshold = 0.0
ob_cube_069.location = (0.02985, 0.004056, 9.429)
ob_cube_069.rotation_euler = (0.8624, 3.068, -11.1)
ob_cube_069.scale = (0.04167, 0.04167, 0.04167)
ob_cube_069.lineart.crease_threshold = 0.0
ob_cube_068.location = (0.007639, 0.001726, 6.671)
ob_cube_068.rotation_euler = (0.6717, 3.077, -11.03)
ob_cube_068.scale = (0.07837, 0.09137, 0.09822)
ob_cube_068.lineart.crease_threshold = 0.0
ob_cube_067.location = (0.006815, -0.001252, 6.786)
ob_cube_067.rotation_euler = (0.3994, 3.216, -8.221)
ob_cube_067.scale = (0.0775, 0.08261, 0.1036)
ob_cube_067.lineart.crease_threshold = 0.0
ob_cube_066.location = (0.01881, -0.00685, 6.706)
ob_cube_066.rotation_euler = (0.6845, 3.194, -9.835)
ob_cube_066.scale = (0.07804, 0.09145, 0.09753)
ob_cube_066.lineart.crease_threshold = 0.0
ob_cube_065.location = (0.008772, -0.01457, 6.785)
ob_cube_065.rotation_euler = (0.5754, 3.024, -7.246)
ob_cube_065.scale = (0.07781, 0.08733, 0.09948)
ob_cube_065.lineart.crease_threshold = 0.0
ob_cube_064.location = (0.0286, -0.02275, 6.801)
ob_cube_064.rotation_euler = (0.6345, 2.96, -5.675)
ob_cube_064.scale = (0.07836, 0.08871, 0.09741)
ob_cube_064.lineart.crease_threshold = 0.0
ob_cube_063.location = (0.02389, 0.02231, 6.659)
ob_cube_063.rotation_euler = (0.4585, 3.068, -12.58)
ob_cube_063.scale = (0.07851, 0.08522, 0.1038)
ob_cube_063.lineart.crease_threshold = 0.0
ob_cube_060.location = (0.008945, 0.0332, 9.964)
ob_cube_060.rotation_euler = (1.624, 3.024, -5.768)
ob_cube_060.scale = (0.04395, 0.04395, 0.04395)
ob_cube_060.lineart.crease_threshold = 0.0
ob_cube_059.location = (0.005852, 0.01824, 9.928)
ob_cube_059.rotation_euler = (1.733, 3.194, -8.357)
ob_cube_059.scale = (0.04395, 0.04395, 0.04395)
ob_cube_059.lineart.crease_threshold = 0.0
ob_cube_057.location = (0.02225, 0.04391, 9.914)
ob_cube_057.rotation_euler = (1.72, 3.077, -9.552)
ob_cube_057.scale = (0.04395, 0.04395, 0.04395)
ob_cube_057.lineart.crease_threshold = 0.0
ob_cube_056.location = (0.01964, 0.03235, 8.513)
ob_cube_056.rotation_euler = (1.196, 3.077, -9.552)
ob_cube_056.scale = (0.06936, 0.06936, 0.06936)
ob_cube_056.lineart.crease_threshold = 0.0
ob_cube_055.location = (0.03393, 0.01884, 8.637)
ob_cube_055.rotation_euler = (0.9242, 3.216, -6.742)
ob_cube_055.scale = (0.06936, 0.06936, 0.06936)
ob_cube_055.lineart.crease_threshold = 0.0
ob_cube_054.location = (0.006096, 0.007933, 8.549)
ob_cube_054.rotation_euler = (1.209, 3.194, -8.357)
ob_cube_054.scale = (0.06936, 0.06936, 0.06936)
ob_cube_054.lineart.crease_threshold = 0.0
ob_cube_053.location = (0.01181, 0.0182, 8.638)
ob_cube_053.rotation_euler = (1.1, 3.024, -5.768)
ob_cube_053.scale = (0.06936, 0.06936, 0.06936)
ob_cube_053.lineart.crease_threshold = 0.0
ob_cube_052.location = (0.002153, -0.01401, 8.636)
ob_cube_052.rotation_euler = (1.159, 2.96, -4.197)
ob_cube_052.scale = (0.06936, 0.06936, 0.06936)
ob_cube_052.lineart.crease_threshold = 0.0
ob_cube_051.location = (0.0448, 3.388e-05, 8.511)
ob_cube_051.rotation_euler = (0.9833, 3.068, -11.1)
ob_cube_051.scale = (0.06936, 0.06936, 0.06936)
ob_cube_051.lineart.crease_threshold = 0.0
ob_cube_050.location = (0.02874, 0.002086, 7.889)
ob_cube_050.rotation_euler = (0.7557, 3.068, -11.1)
ob_cube_050.scale = (0.06936, 0.06936, 0.06936)
ob_cube_050.lineart.crease_threshold = 0.0
ob_cube_049.location = (0.01399, -0.008153, 8.021)
ob_cube_049.rotation_euler = (0.9316, 2.96, -4.197)
ob_cube_049.scale = (0.06936, 0.06936, 0.06936)
ob_cube_049.lineart.crease_threshold = 0.0
ob_cube_048.location = (0.01817, 0.006482, 8.022)
ob_cube_048.rotation_euler = (0.8726, 3.024, -5.768)
ob_cube_048.scale = (0.06936, 0.06936, 0.06936)
ob_cube_048.lineart.crease_threshold = 0.0
ob_cube_047.location = (0.01253, 0.004532, 7.929)
ob_cube_047.rotation_euler = (0.9816, 3.194, -8.357)
ob_cube_047.scale = (0.06936, 0.06936, 0.06936)
ob_cube_047.lineart.crease_threshold = 0.0
ob_cube_046.location = (0.02824, 0.006858, 8.021)
ob_cube_046.rotation_euler = (0.6966, 3.216, -6.742)
ob_cube_046.scale = (0.06936, 0.06936, 0.06936)
ob_cube_046.lineart.crease_threshold = 0.0
ob_cube_045.location = (0.01734, 0.0166, 7.891)
ob_cube_045.rotation_euler = (0.9688, 3.077, -9.552)
ob_cube_045.scale = (0.06936, 0.06936, 0.06936)
ob_cube_045.lineart.crease_threshold = 0.0
ob_cube_044.location = (-0.01844, -9.487e-11, 6.707)
ob_cube_044.rotation_euler = (0.04168, 3.071, -2.745)
ob_cube_044.scale = (0.06902, 0.06891, 0.09588)
ob_cube_044.lineart.crease_threshold = 0.0
ob_cube_043.location = (-0.01844, -9.487e-11, 6.707)
ob_cube_043.rotation_euler = (0.1853, 3.115, -4.354)
ob_cube_043.scale = (0.06888, 0.06995, 0.09522)
ob_cube_043.lineart.crease_threshold = 0.0
ob_cube_042.location = (-0.01844, -9.487e-11, 6.707)
ob_cube_042.rotation_euler = (0.007722, 3.039, -7.035)
ob_cube_042.scale = (0.06919, 0.06886, 0.09579)
ob_cube_042.lineart.crease_threshold = 0.0
ob_cube_041.location = (-0.01844, -9.487e-11, 6.707)
ob_cube_041.rotation_euler = (0.01228, 3.068, -5.327)
ob_cube_041.scale = (0.06903, 0.06886, 0.09591)
ob_cube_041.lineart.crease_threshold = 0.0
ob_cube_040.location = (-0.01844, -9.487e-11, 6.707)
ob_cube_040.rotation_euler = (0.3308, 3.121, -8.12)
ob_cube_040.scale = (0.06887, 0.07221, 0.09353)
ob_cube_040.lineart.crease_threshold = 0.0
ob_cube_039.location = (0.01433, 7.369e-11, 7.22)
ob_cube_039.rotation_euler = (0.7877, 3.077, -8.866)
ob_cube_039.scale = (0.0861, 0.0861, 0.0861)
ob_cube_039.lineart.crease_threshold = 0.0
ob_cube_038.location = (0.02521, 1.297e-10, 7.335)
ob_cube_038.rotation_euler = (0.5154, 3.216, -6.056)
ob_cube_038.scale = (0.08539, 0.08539, 0.08539)
ob_cube_038.lineart.crease_threshold = 0.0
ob_cube_037.location = (0.01754, 9.025e-11, 7.253)
ob_cube_037.rotation_euler = (0.8005, 3.194, -7.67)
ob_cube_037.scale = (0.08588, 0.08588, 0.08588)
ob_cube_037.lineart.crease_threshold = 0.0
ob_cube_036.location = (0.02521, 1.297e-10, 7.335)
ob_cube_036.rotation_euler = (0.6914, 3.024, -5.082)
ob_cube_036.scale = (0.08539, 0.08539, 0.08539)
ob_cube_036.lineart.crease_threshold = 0.0
ob_cube_035.location = (0.02521, 1.297e-10, 7.335)
ob_cube_035.rotation_euler = (0.7505, 2.96, -3.51)
ob_cube_035.scale = (0.08539, 0.08539, 0.08539)
ob_cube_035.lineart.crease_threshold = 0.0
ob_cube_034.location = (0.01433, 7.369e-11, 7.22)
ob_cube_034.rotation_euler = (0.5745, 3.068, -10.42)
ob_cube_034.scale = (0.0861, 0.0861, 0.0861)
ob_cube_034.lineart.crease_threshold = 0.0
ob_cube_033.location = (0.0, 0.0, 5.884)
ob_cube_033.rotation_euler = (0.3858, 3.11, -7.994)
ob_cube_033.scale = (0.09386, 0.09989, 0.1262)
ob_cube_033.lineart.crease_threshold = 0.0
ob_cube_032.location = (0.0, 0.0, 6.073)
ob_cube_032.rotation_euler = (-0.1559, 3.031, -1.085)
ob_cube_032.scale = (0.09297, 0.09347, 0.1278)
ob_cube_032.lineart.crease_threshold = 0.0
ob_cube_031.location = (0.0, 0.0, 6.073)
ob_cube_031.rotation_euler = (0.08567, 3.142, -2.678)
ob_cube_031.scale = (0.09244, 0.09276, 0.1287)
ob_cube_031.lineart.crease_threshold = 0.0
ob_cube_030.location = (0.0, 0.0, 5.94)
ob_cube_030.rotation_euler = (0.2337, 3.142, -5.242)
ob_cube_030.scale = (0.09342, 0.09576, 0.1286)
ob_cube_030.lineart.crease_threshold = 0.0
ob_cube_029.location = (0.0, 0.0, 6.073)
ob_cube_029.rotation_euler = (0.08567, 3.142, -3.636)
ob_cube_029.scale = (0.09244, 0.09276, 0.1287)
ob_cube_029.lineart.crease_threshold = 0.0
ob_cube_028.location = (0.0, 0.0, 5.884)
ob_cube_028.rotation_euler = (0.2337, 3.142, -6.446)
ob_cube_028.scale = (0.09381, 0.09616, 0.1291)
ob_cube_028.lineart.crease_threshold = 0.0
ob_cube_027.location = (0.0, 0.0, 5.31)
ob_cube_027.rotation_euler = (0.2337, 3.142, -5.699)
ob_cube_027.scale = (0.08694, 0.08912, 0.1197)
ob_cube_027.lineart.crease_threshold = 0.0
ob_cube_026.location = (0.0, 0.0, 5.31)
ob_cube_026.rotation_euler = (0.05193, 3.024, -2.9)
ob_cube_026.scale = (0.0875, 0.08705, 0.1208)
ob_cube_026.lineart.crease_threshold = 0.0
ob_cube_025.location = (0.0, 0.0, 5.31)
ob_cube_025.rotation_euler = (-0.06846, 2.984, -4.62)
ob_cube_025.scale = (0.08795, 0.08713, 0.1204)
ob_cube_025.lineart.crease_threshold = 0.0
ob_cube_024.location = (0.0, 0.0, 5.31)
ob_cube_024.rotation_euler = (0.2337, 3.142, -1.931)
ob_cube_024.scale = (0.08694, 0.08912, 0.1197)
ob_cube_024.lineart.crease_threshold = 0.0
ob_cube_023.location = (0.0, 0.0, 5.31)
ob_cube_023.rotation_euler = (-0.01114, 3.142, -0.3251)
ob_cube_023.scale = (0.08694, 0.08695, 0.1213)
ob_cube_023.lineart.crease_threshold = 0.0
ob_cube_022.location = (0.0, 0.0, 3.746)
ob_cube_022.rotation_euler = (-0.1193, 3.142, 0.8598)
ob_cube_022.scale = (0.08209, 0.08264, 0.1141)
ob_cube_022.lineart.crease_threshold = 0.0
ob_cube_021.location = (0.0, 0.0, 3.746)
ob_cube_021.rotation_euler = (0.1255, 3.142, -0.7465)
ob_cube_021.scale = (0.08209, 0.0827, 0.1141)
ob_cube_021.lineart.crease_threshold = 0.0
ob_cube_020.location = (0.0, 0.0, 3.746)
ob_cube_020.rotation_euler = (-0.1766, 2.984, -3.435)
ob_cube_020.scale = (0.08305, 0.08325, 0.113)
ob_cube_020.lineart.crease_threshold = 0.0
ob_cube_019.location = (0.0, 0.0, 3.746)
ob_cube_019.rotation_euler = (-0.0562, 3.024, -1.715)
ob_cube_019.scale = (0.08262, 0.08221, 0.114)
ob_cube_019.lineart.crease_threshold = 0.0
ob_cube_018.location = (0.0, 0.0, 3.746)
ob_cube_018.rotation_euler = (0.1255, 3.142, -4.514)
ob_cube_018.scale = (0.08209, 0.0827, 0.1141)
ob_cube_018.lineart.crease_threshold = 0.0
ob_cube_017.location = (0.0, 0.0, 4.356)
ob_cube_017.rotation_euler = (0.2337, 3.142, -5.261)
ob_cube_017.scale = (0.09155, 0.09384, 0.126)
ob_cube_017.lineart.crease_threshold = 0.0
ob_cube_016.location = (0.0, 0.0, 4.575)
ob_cube_016.rotation_euler = (0.2337, 3.142, -2.451)
ob_cube_016.scale = (0.09155, 0.09384, 0.126)
ob_cube_016.lineart.crease_threshold = 0.0
ob_cube_015.location = (0.0, 0.0, 4.421)
ob_cube_015.rotation_euler = (0.2337, 3.142, -4.057)
ob_cube_015.scale = (0.09155, 0.09384, 0.126)
ob_cube_015.lineart.crease_threshold = 0.0
ob_cube_014.location = (0.0, 0.0, 4.575)
ob_cube_014.rotation_euler = (0.2337, 3.142, -1.493)
ob_cube_014.scale = (0.09155, 0.09384, 0.126)
ob_cube_014.lineart.crease_threshold = 0.0
ob_cube_013.location = (0.0, 0.0, 4.575)
ob_cube_013.rotation_euler = (-0.007944, 3.031, 0.09969)
ob_cube_013.scale = (0.09207, 0.09155, 0.1273)
ob_cube_013.lineart.crease_threshold = 0.0
ob_cube_012.location = (0.0, 0.0, 4.356)
ob_cube_012.rotation_euler = (0.3858, 3.11, -6.809)
ob_cube_012.scale = (0.09159, 0.09748, 0.1232)
ob_cube_012.lineart.crease_threshold = 0.0
ob_cube_011.location = (0.0, 0.0, 2.835)
ob_cube_011.rotation_euler = (0.1522, 3.11, -7.669)
ob_cube_011.scale = (0.07508, 0.07585, 0.104)
ob_cube_011.lineart.crease_threshold = 0.0
ob_cube_010.location = (0.0, 0.0, 3.015)
ob_cube_010.rotation_euler = (-0.1161, 3.031, -0.7601)
ob_cube_010.scale = (0.07547, 0.07551, 0.104)
ob_cube_010.lineart.crease_threshold = 0.0
ob_cube_009.location = (0.0, 0.0, 3.015)
ob_cube_009.rotation_euler = (0.1255, 3.142, -2.353)
ob_cube_009.scale = (0.07504, 0.07559, 0.1043)
ob_cube_009.lineart.crease_threshold = 0.0
ob_cube_008.location = (0.0, 0.0, 2.888)
ob_cube_008.rotation_euler = (-2.687e-07, 3.142, -4.917)
ob_cube_008.scale = (0.07504, 0.07504, 0.1047)
ob_cube_008.lineart.crease_threshold = 0.0
ob_cube_007.location = (0.0, 0.0, 3.015)
ob_cube_007.rotation_euler = (0.1255, 3.142, -3.311)
ob_cube_007.scale = (0.07504, 0.07559, 0.1043)
ob_cube_007.lineart.crease_threshold = 0.0
ob_cube_006.location = (0.0, 0.0, 2.835)
ob_cube_006.rotation_euler = (-2.687e-07, 3.142, -6.121)
ob_cube_006.scale = (0.07504, 0.07504, 0.1047)
ob_cube_006.lineart.crease_threshold = 0.0
ob_cube_005.location = (0.0, 0.0, 2.345)
ob_cube_005.rotation_euler = (-2.687e-07, 3.142, -5.374)
ob_cube_005.scale = (0.06682, 0.06682, 0.09319)
ob_cube_005.lineart.crease_threshold = 0.0
ob_cube_004.location = (0.0, 0.0, 2.345)
ob_cube_004.rotation_euler = (-0.1817, 3.024, -2.575)
ob_cube_004.scale = (0.06725, 0.06783, 0.09215)
ob_cube_004.lineart.crease_threshold = 0.0
ob_cube_003.location = (0.0, 0.0, 2.345)
ob_cube_003.rotation_euler = (-0.3021, 2.984, -4.295)
ob_cube_003.scale = (0.06759, 0.06949, 0.09064)
ob_cube_003.lineart.crease_threshold = 0.0
ob_cube_002.location = (0.0, 0.0, 2.345)
ob_cube_002.rotation_euler = (-2.687e-07, 3.142, -1.606)
ob_cube_002.scale = (0.06682, 0.06682, 0.09319)
ob_cube_002.lineart.crease_threshold = 0.0
ob_rig.location = (0.0, 0.0, 0.0)
ob_rig.rotation_mode = 'YXZ'
ob_rig.rotation_euler = (0.0, 0.0, -0.7854)
ob_rig.empty_image_offset = (0.0, 0.0)
ob_rig.hide_select = True
ob_rig.lineart.crease_threshold = 0.0
ob_verticaljoint.parent = ob_rig
ob_verticaljoint.location = (0.0, 0.0, 0.0)
ob_verticaljoint.empty_image_offset = (0.0, 0.0)
ob_verticaljoint.hide_select = True
ob_verticaljoint.lineart.crease_threshold = 0.0
ob_lightdome.parent = ob_verticaljoint
ob_lightdome.location = (0.0, 0.0, 0.0)
ob_lightdome.hide_select = True
ob_lightdome.lineart.crease_threshold = 0.0
ob_fillerlight.parent = ob_verticaljoint
ob_fillerlight.location = (0.0, 0.0, 0.0)
ob_fillerlight.rotation_euler = (0.0, -1.265, 2.007)
ob_fillerlight.hide_select = True
ob_fillerlight.lineart.crease_threshold = 0.0
ob_mainlight.parent = ob_verticaljoint
ob_mainlight.location = (0.0, 0.0, 0.0)
ob_mainlight.rotation_euler = (1.178, 0.0, 1.571)
ob_mainlight.hide_select = True
ob_mainlight.lineart.crease_threshold = 0.0
ob_camera.parent = ob_verticaljoint
ob_camera.location = (0.0, -241.9, 139.7)
ob_camera.rotation_euler = (1.047, 0.0, 0.0)
ob_camera.hide_select = True
ob_camera.lineart.crease_threshold = 0.0
ob_plane_001.location = (0.0, 0.0, -0.0393)
ob_plane_001.scale = (1.011, 1.011, 1.011)
ob_plane_001.hide_render = True
ob_plane_001.lineart.crease_threshold = 0.0
ob_cube_001.location = (0.0, 0.0, -0.0393)
ob_cube_001.scale = (1.011, 1.011, 0.5053)
ob_cube_001.hide_render = True
ob_cube_001.display_type = 'WIRE'
ob_cube_001.lineart.crease_threshold = 0.0
_m = ob_cube_001.modifiers.new('Array', 'ARRAY')
_m.count = 5
_m.constant_offset_displace = (0.0, 0.0, 0.0)
_m.relative_offset_displace = (0.0, 0.0, 1.0)
ob_circle_004.location = (0.0, 0.0, -0.0393)
ob_circle_004.rotation_euler = (0.0, -0.0, -1.571)
ob_circle_004.scale = (0.4732, 0.4732, 2.129)
ob_circle_004.lineart.crease_threshold = 0.0
ob_cube.location = (0.0, 0.0, 2.345)
ob_cube.rotation_euler = (-0.2448, 3.142, -3.66e-08)
ob_cube.scale = (0.06682, 0.06865, 0.09185)
ob_cube.lineart.crease_threshold = 0.0
ob_cube_061.location = (0.0, 0.0, 1.192e-07)
ob_cube_061.rotation_euler = (0.0, -0.0, 0.7854)
ob_cube_061.scale = (1.414, 1.414, 1.414)
ob_cube_061.hide_render = True
ob_cube_061.display_type = 'WIRE'
ob_cube_061.lineart.crease_threshold = 0.0

# ---- collection membership
col_collection_1.objects.link(ob_cube_058)
col_collection_1.objects.link(ob_cube_074)
col_collection_1.objects.link(ob_cube_073)
col_collection_1.objects.link(ob_cube_072)
col_collection_1.objects.link(ob_cube_071)
col_collection_1.objects.link(ob_cube_070)
col_collection_1.objects.link(ob_cube_069)
col_collection_1.objects.link(ob_cube_068)
col_collection_1.objects.link(ob_cube_067)
col_collection_1.objects.link(ob_cube_066)
col_collection_1.objects.link(ob_cube_065)
col_collection_1.objects.link(ob_cube_064)
col_collection_1.objects.link(ob_cube_063)
col_collection_1.objects.link(ob_cube_060)
col_collection_1.objects.link(ob_cube_059)
col_collection_1.objects.link(ob_cube_057)
col_collection_1.objects.link(ob_cube_056)
col_collection_1.objects.link(ob_cube_055)
col_collection_1.objects.link(ob_cube_054)
col_collection_1.objects.link(ob_cube_053)
col_collection_1.objects.link(ob_cube_052)
col_collection_1.objects.link(ob_cube_051)
col_collection_1.objects.link(ob_cube_050)
col_collection_1.objects.link(ob_cube_049)
col_collection_1.objects.link(ob_cube_048)
col_collection_1.objects.link(ob_cube_047)
col_collection_1.objects.link(ob_cube_046)
col_collection_1.objects.link(ob_cube_045)
col_collection_1.objects.link(ob_cube_044)
col_collection_1.objects.link(ob_cube_043)
col_collection_1.objects.link(ob_cube_042)
col_collection_1.objects.link(ob_cube_041)
col_collection_1.objects.link(ob_cube_040)
col_collection_1.objects.link(ob_cube_039)
col_collection_1.objects.link(ob_cube_038)
col_collection_1.objects.link(ob_cube_037)
col_collection_1.objects.link(ob_cube_036)
col_collection_1.objects.link(ob_cube_035)
col_collection_1.objects.link(ob_cube_034)
col_collection_1.objects.link(ob_cube_033)
col_collection_1.objects.link(ob_cube_032)
col_collection_1.objects.link(ob_cube_031)
col_collection_1.objects.link(ob_cube_030)
col_collection_1.objects.link(ob_cube_029)
col_collection_1.objects.link(ob_cube_028)
col_collection_1.objects.link(ob_cube_027)
col_collection_1.objects.link(ob_cube_026)
col_collection_1.objects.link(ob_cube_025)
col_collection_1.objects.link(ob_cube_024)
col_collection_1.objects.link(ob_cube_023)
col_collection_1.objects.link(ob_cube_022)
col_collection_1.objects.link(ob_cube_021)
col_collection_1.objects.link(ob_cube_020)
col_collection_1.objects.link(ob_cube_019)
col_collection_1.objects.link(ob_cube_018)
col_collection_1.objects.link(ob_cube_017)
col_collection_1.objects.link(ob_cube_016)
col_collection_1.objects.link(ob_cube_015)
col_collection_1.objects.link(ob_cube_014)
col_collection_1.objects.link(ob_cube_013)
col_collection_1.objects.link(ob_cube_012)
col_collection_1.objects.link(ob_cube_011)
col_collection_1.objects.link(ob_cube_010)
col_collection_1.objects.link(ob_cube_009)
col_collection_1.objects.link(ob_cube_008)
col_collection_1.objects.link(ob_cube_007)
col_collection_1.objects.link(ob_cube_006)
col_collection_1.objects.link(ob_cube_005)
col_collection_1.objects.link(ob_cube_004)
col_collection_1.objects.link(ob_cube_003)
col_collection_1.objects.link(ob_cube_002)
col_collection_1.objects.link(ob_rig)
col_collection_1.objects.link(ob_verticaljoint)
col_collection_1.objects.link(ob_lightdome)
col_collection_1.objects.link(ob_fillerlight)
col_collection_1.objects.link(ob_mainlight)
col_collection_1.objects.link(ob_camera)
col_collection_1.objects.link(ob_plane_001)
col_collection_1.objects.link(ob_cube_001)
col_collection_1.objects.link(ob_circle_004)
col_collection_1.objects.link(ob_cube)
col_collection_1.objects.link(ob_cube_061)
def _layer_coll(name, lc=None):
    lc = lc or bpy.context.view_layer.layer_collection
    for c in lc.children:
        if c.name == name: return c
        r = _layer_coll(name, c)
        if r: return r
_layer_coll('Collection 1').holdout = True

# ---- scene / render settings (as saved in the file)
scene.camera = ob_camera
scene.frame_start = 1; scene.frame_end = 250; scene.frame_set(0)
scene.render.engine = 'BLENDER_EEVEE_NEXT'
scene.render.image_settings.compression = 0
scene.render.resolution_x = 192
scene.render.resolution_y = 192
scene.render.dither_intensity = 0.0
scene.render.film_transparent = True
scene.cycles.use_denoising = False
scene.cycles.samples = 128
scene.cycles.sampling_pattern = 'TABULATED_SOBOL'
scene.cycles.use_adaptive_sampling = False
scene.cycles.use_light_tree = False
scene.cycles.blur_glossy = 0.0
scene.cycles.sample_clamp_indirect = 0.0
scene.view_settings.view_transform = 'Standard'
bpy.context.view_layer.update()

